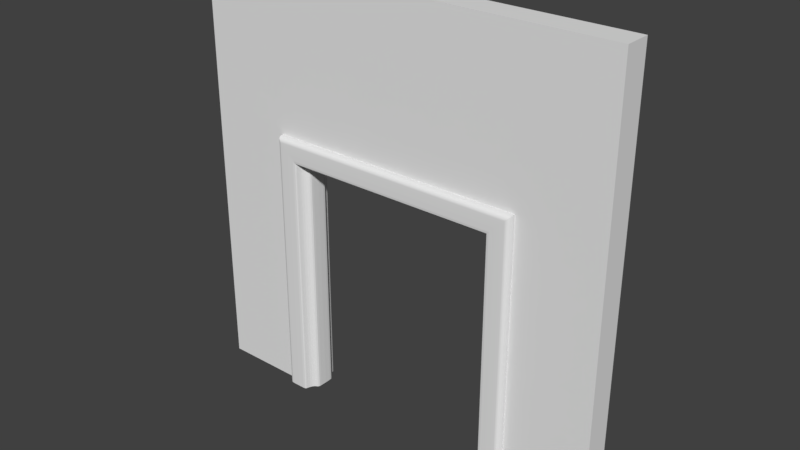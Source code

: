 # Source: Puerta2.blend  (saved by Blender 2.78.0; exported with 4.5.12 LTS)
import bpy
from mathutils import Matrix  # noqa: F401  (used for matrix-valued properties, if any)

bpy.ops.wm.read_factory_settings(use_empty=True)
scene = bpy.context.scene
scene.name = 'Scene'

# ---- collections
col_collection_1 = bpy.data.collections.new('Collection 1'); scene.collection.children.link(col_collection_1)
col_collection_1.hide_render = True
col_collection_1.hide_viewport = True
col_collection_2 = bpy.data.collections.new('Collection 2'); scene.collection.children.link(col_collection_2)

# ---- materials (node trees are filled in below, after node groups)
mat_texturaventana = bpy.data.materials.new('TexturaVentana')
mat_texturaparedinterior = bpy.data.materials.new('TexturaParedInterior')

# ---- material node trees

# ---- world
world_world = bpy.data.worlds.new('World'); scene.world = world_world
world_world.color = (0.05088, 0.05088, 0.05088)
world_world.use_sun_shadow = False
world_world.sun_shadow_jitter_overblur = 0.0
world_world.cycles.sampling_method = 'MANUAL'

# ---- meshes
me_lod_a_puerta2 = bpy.data.meshes.new('LOD_A_Puerta2')
me_lod_a_puerta2.from_pydata([(0.0, 0.0, 0.0), (0.0, 0.0, 4.0), (0.0, 0.25, 0.0), (0.0, 0.25, 4.0), (1.0, 0.0, 0.0), (1.0, 0.25, 0.0), (0.0, 0.0, 2.4), (0.0, 0.25, 2.4), (1.0, 0.25, 4.0), (1.0, 0.25, 2.4), (1.0, 0.0, 2.4), (1.0, 0.0, 4.0), (4.0, 0.0, 0.0), (4.0, 0.0, 4.0), (4.0, 0.25, 0.0), (4.0, 0.25, 4.0), (3.0, 0.0, 0.0), (3.0, 0.25, 0.0), (4.0, 0.0, 2.4), (4.0, 0.25, 2.4), (3.0, 0.25, 4.0), (3.0, 0.25, 2.4), (3.0, 0.0, 2.4), (3.0, 0.0, 4.0), (0.0, 0.0, 2.531), (0.0, 0.25, 2.531), (1.0, 0.0, 2.531), (1.0, 0.25, 2.531), (4.0, 0.0, 2.531), (4.0, 0.25, 2.531), (3.0, 0.0, 2.531), (3.0, 0.25, 2.531), (0.85, 0.25, 0.0), (0.85, 0.0, 0.0), (0.85, 0.0, 4.0), (0.85, 0.25, 4.0), (0.85, 0.0, 2.4), (0.85, 0.25, 2.4), (0.85, 0.0, 2.531), (0.85, 0.25, 2.531), (3.15, 0.25, 0.0), (3.15, 0.0, 0.0), (3.15, 0.0, 4.0), (3.15, 0.25, 4.0), (3.15, 0.0, 2.4), (3.15, 0.25, 2.4), (3.15, 0.0, 2.531), (3.15, 0.25, 2.531), (0.85, -0.1, 0.0), (1.0, -0.1, 0.0), (1.0, -0.1, 2.4), (1.0, -0.1, 2.531), (1.0, 0.35, 2.4), (1.0, 0.35, 0.0), (0.85, 0.35, 2.4), (3.15, -0.1, 0.0), (3.0, -0.1, 0.0), (3.0, -0.1, 2.4), (3.0, -0.1, 2.531), (3.0, 0.35, 2.4), (3.0, 0.35, 0.0), (3.15, 0.35, 2.4), (1.0, 0.35, 2.531), (3.0, 0.35, 2.531), (3.15, -0.1, 2.531), (0.85, 0.35, 2.531), (0.85, 0.35, 0.0), (0.85, -0.1, 2.4), (0.85, -0.1, 2.531), (3.15, 0.35, 0.0), (3.15, -0.1, 2.4), (3.15, 0.35, 2.531)], [], [(24, 1, 3, 25), (39, 35, 8, 27), (38, 34, 1, 24), (32, 5, 4, 33), (35, 3, 1, 34), (33, 36, 6, 0), (5, 9, 10, 4), (0, 6, 7, 2), (30, 23, 11, 26), (22, 16, 56, 57), (28, 29, 15, 13), (47, 31, 20, 43), (46, 28, 13, 42), (40, 41, 16, 17), (43, 42, 13, 15), (41, 12, 18, 44), (17, 16, 22, 21), (38, 36, 67, 68), (12, 14, 19, 18), (9, 21, 22, 10), (31, 27, 8, 20), (17, 21, 59, 60), (31, 63, 62, 27), (37, 39, 65, 54), (44, 18, 28, 46), (18, 19, 29, 28), (11, 23, 20, 8), (26, 38, 68, 51), (36, 38, 24, 6), (6, 24, 25, 7), (7, 25, 39, 37), (4, 10, 50, 49), (2, 7, 37, 32), (33, 4, 49, 48), (8, 35, 34, 11), (2, 32, 33, 0), (26, 11, 34, 38), (25, 3, 35, 39), (19, 45, 47, 29), (46, 30, 58, 64), (14, 40, 45, 19), (9, 5, 53, 52), (20, 23, 42, 43), (14, 12, 41, 40), (30, 46, 42, 23), (29, 47, 43, 15), (66, 54, 52, 53), (63, 59, 52, 62), (69, 60, 59, 61), (61, 59, 63, 71), (58, 51, 50, 57), (54, 65, 62, 52), (50, 51, 68, 67), (49, 50, 67, 48), (57, 70, 64, 58), (56, 55, 70, 57), (31, 47, 71, 63), (10, 22, 57, 50), (32, 37, 54, 66), (47, 45, 61, 71), (36, 33, 48, 67), (39, 27, 62, 65), (44, 46, 64, 70), (45, 40, 69, 61), (9, 52, 59, 21), (16, 41, 55, 56), (5, 32, 66, 53), (41, 44, 70, 55), (26, 51, 58, 30), (40, 17, 60, 69)])
me_lod_a_puerta2.polygons.foreach_set('material_index', [1, 1, 1, 0, 1, 1, 0, 1, 1, 0, 1, 1, 1, 0, 1, 1, 0, 0, 1, 0, 1, 0, 0, 0, 1, 1, 1, 0, 1, 1, 1, 0, 1, 0, 1, 1, 1, 1, 1, 0, 1, 0, 1, 1, 1, 1, 0, 0, 0, 0, 0, 0, 0, 0, 0, 0, 0, 0, 0, 0, 0, 0, 0, 0, 0, 0, 0, 0, 0, 0])
_uv = me_lod_a_puerta2.uv_layers.new(name='MapaUV')
_uv.uv.foreach_set('vector', [0.0625, 0.6327, 0.0625, 1.0, 2.086e-07, 1.0, 1.155e-07, 0.6327, 0.7875, 0.6327, 0.7875, 1.0, 0.75, 1.0, 0.75, 0.6327, 0.2125, 0.6327, 0.2125, 1.0, 5.96e-08, 1.0, 5.96e-08, 0.6327, 0.2491, 0.5198, 0.2687, 0.5198, 0.2687, 0.5691, 0.2491, 0.5691, 0.6358, 0.7551, 0.6358, 0.9231, 0.603, 0.9231, 0.603, 0.7551, 0.2125, 1.192e-07, 0.2125, 0.6, 5.96e-08, 0.6001, 0.0, 1.192e-07, 0.1049, 0.5, 0.1049, 0.9741, 0.0721, 0.9741, 0.0721, 0.5, 0.0625, 0.0, 0.0625, 0.6001, 1.043e-07, 0.6001, -4.47e-08, 0.0, 0.75, 0.6327, 0.75, 1.0, 0.25, 1.0, 0.25, 0.6327, 0.01311, 0.5, 0.01311, 0.9741, 5.079e-08, 0.9741, 0.0, 0.5, 0.0625, 0.6327, 0.125, 0.6327, 0.125, 1.0, 0.0625, 1.0, 0.2125, 0.6327, 0.25, 0.6327, 0.25, 1.0, 0.2125, 1.0, 0.7875, 0.6327, 1.0, 0.6327, 1.0, 1.0, 0.7875, 1.0, 0.2491, 0.5198, 0.2491, 0.5691, 0.2294, 0.5691, 0.2294, 0.5198, 0.6358, 0.3007, 0.603, 0.3007, 0.603, 0.1328, 0.6358, 0.1328, 0.7875, -5.96e-08, 1.0, -5.96e-08, 1.0, 0.6001, 0.7875, 0.6, 0.04588, 0.9741, 0.01311, 0.9741, 0.01311, 0.5, 0.04588, 0.5, 0.6489, 0.0, 0.6489, 0.02581, 0.6358, 0.02581, 0.6358, 0.0, 0.0625, 3.353e-09, 0.125, 0.0, 0.125, 0.6001, 0.0625, 0.6001, 0.1311, 0.8951, 0.1311, 0.5, 0.1639, 0.5, 0.1639, 0.8951, 0.25, 0.6327, 0.75, 0.6327, 0.75, 1.0, 0.25, 1.0, 0.04588, 0.9741, 0.04588, 0.5, 0.05899, 0.5, 0.05899, 0.9741, 0.2032, 0.5296, 0.2163, 0.5296, 0.2163, 0.9248, 0.2032, 0.9248, 0.6489, 0.02581, 0.6489, 0.0, 0.662, 0.0, 0.662, 0.02581, 0.7875, 0.6, 1.0, 0.6001, 1.0, 0.6327, 0.7875, 0.6327, 0.0625, 0.6001, 0.125, 0.6001, 0.125, 0.6327, 0.0625, 0.6327, 0.603, 0.7255, 0.603, 0.3304, 0.6358, 0.3304, 0.6358, 0.7255, 0.2294, 0.9248, 0.2294, 0.9544, 0.2163, 0.9544, 0.2163, 0.9248, 0.2125, 0.6, 0.2125, 0.6327, 5.96e-08, 0.6327, 5.96e-08, 0.6001, 0.0625, 0.6001, 0.0625, 0.6327, 1.155e-07, 0.6327, 1.043e-07, 0.6001, 1.0, 0.6001, 1.0, 0.6328, 0.7875, 0.6327, 0.7875, 0.6001, 0.0721, 0.5, 0.0721, 0.9741, 0.05899, 0.9741, 0.05899, 0.5, 1.0, -1.944e-06, 1.0, 0.6001, 0.7875, 0.6001, 0.7875, -1.834e-06, 0.2491, 0.5691, 0.2687, 0.5691, 0.2687, 0.5889, 0.2491, 0.5889, 0.6358, 0.7255, 0.6358, 0.7551, 0.603, 0.7551, 0.603, 0.7255, 1.49e-07, 0.8381, 0.0, 0.1619, 0.2941, 0.1619, 0.2941, 0.8381, 0.25, 0.6327, 0.25, 1.0, 0.2125, 1.0, 0.2125, 0.6327, 1.0, 0.6328, 1.0, 1.0, 0.7875, 1.0, 0.7875, 0.6327, 3.244e-07, 0.6001, 0.2125, 0.6001, 0.2125, 0.6327, 3.244e-07, 0.6328, 0.2294, 0.5, 0.2294, 0.5296, 0.2163, 0.5296, 0.2163, 0.5, 3.244e-07, -1.761e-06, 0.2125, -1.834e-06, 0.2125, 0.6001, 3.244e-07, 0.6001, 0.1049, 0.9741, 0.1049, 0.5, 0.118, 0.5, 0.118, 0.9741, 0.6358, 0.3304, 0.603, 0.3304, 0.603, 0.3007, 0.6358, 0.3007, 0.2941, 0.1619, 0.5882, 0.1619, 0.5882, 0.8381, 0.2941, 0.8381, 0.75, 0.6327, 0.7875, 0.6327, 0.7875, 1.0, 0.75, 1.0, 3.244e-07, 0.6328, 0.2125, 0.6327, 0.2125, 1.0, 5.33e-07, 1.0, 7.032e-08, 0.5, 0.0, 0.02581, 0.01966, 0.02585, 0.01966, 0.5, 0.2818, 1.969e-05, 0.2818, 0.02585, 0.01966, 0.02585, 0.01966, 1.978e-05, 0.3015, 0.5, 0.2818, 0.5, 0.2818, 0.02585, 0.3015, 0.02581, 0.3015, 0.02581, 0.2818, 0.02585, 0.2818, 1.969e-05, 0.3015, 0.0, 0.3212, 1.964e-05, 0.5834, 1.959e-05, 0.5834, 0.02585, 0.3212, 0.02585, 0.0, 0.02581, 0.0, 1.413e-07, 0.01966, 1.978e-05, 0.01966, 0.02585, 0.5834, 0.02585, 0.5834, 1.959e-05, 0.603, 0.0, 0.603, 0.02581, 0.5834, 0.5, 0.5834, 0.02585, 0.603, 0.02581, 0.603, 0.5, 0.3212, 0.02585, 0.3015, 0.02581, 0.3015, 4.71e-08, 0.3212, 1.964e-05, 0.3212, 0.5, 0.3015, 0.5, 0.3015, 0.02581, 0.3212, 0.02585, 0.2032, 0.5296, 0.2032, 0.5, 0.2163, 0.5, 0.2163, 0.5296, 0.1639, 0.8951, 0.1639, 0.5, 0.177, 0.5, 0.177, 0.8951, 0.6489, 0.5, 0.6489, 0.02581, 0.662, 0.02581, 0.662, 0.5, 0.1901, 1.0, 0.1901, 0.9742, 0.2032, 0.9742, 0.2032, 1.0, 0.6489, 0.02581, 0.6489, 0.5, 0.6358, 0.5, 0.6358, 0.02581, 0.2032, 0.9544, 0.2032, 0.9248, 0.2163, 0.9248, 0.2163, 0.9544, 0.1901, 0.9742, 0.1901, 1.0, 0.177, 1.0, 0.177, 0.9742, 0.1901, 0.9742, 0.1901, 0.5, 0.2032, 0.5, 0.2032, 0.9742, 0.1311, 0.8951, 0.118, 0.8951, 0.118, 0.5, 0.1311, 0.5, 0.2294, 0.5691, 0.2491, 0.5691, 0.2491, 0.5889, 0.2294, 0.5889, 0.2687, 0.5198, 0.2491, 0.5198, 0.2491, 0.5, 0.2687, 0.5, 0.1901, 0.5, 0.1901, 0.9742, 0.177, 0.9742, 0.177, 0.5, 0.2294, 0.9248, 0.2163, 0.9248, 0.2163, 0.5296, 0.2294, 0.5296, 0.2491, 0.5198, 0.2294, 0.5198, 0.2294, 0.5, 0.2491, 0.5])
me_lod_a_puerta2.materials.append(mat_texturaventana)
me_lod_a_puerta2.materials.append(mat_texturaparedinterior)
me_lod_a_puerta2.use_remesh_preserve_volume = False
me_lod_a_puerta2.use_remesh_preserve_attributes = False
me_lod_a_puerta2.use_mirror_vertex_groups = False
me_lod_a_puerta2.update()
me_lod_b_puerta2 = bpy.data.meshes.new('LOD_B_Puerta2')
me_lod_b_puerta2.from_pydata([(0.8312, -0.07176, 1.246), (1.065, 0.03604, 1.131), (0.8164, -0.06719, 1.254), (1.05, 0.2256, 1.138), (0.8038, -0.05578, 1.26), (1.073, 0.125, 1.127), (0.7957, -0.03809, 1.264), (1.05, 0.02441, 1.138), (0.7924, -0.01726, 1.265), (0.9912, 0.3192, 1.167), (0.8312, 0.3218, 1.246), (0.996, 0.3143, 1.165), (0.8164, 0.3172, 1.254), (0.9912, -0.0692, 1.167), (0.8038, 0.3058, 1.26), (0.996, -0.06431, 1.165), (0.7957, 0.2881, 1.264), (0.9141, -0.07255, 1.205), (0.7924, 0.2673, 1.265), (1.004, -0.04164, 1.161), (0.7918, 0.125, 1.266), (0.9141, 0.3225, 1.205), (1.07, 0.205, 1.128), (1.022, 0.2512, 1.152), (1.004, 0.2916, 1.161), (1.065, 0.214, 1.131), (1.022, -0.001186, 1.152), (1.07, 0.045, 1.128), (1.533, 0.214, 2.262), (1.511, -0.001187, 2.304), (1.535, 0.045, 2.257), (1.416, -0.07176, 2.492), (1.533, 0.03604, 2.262), (1.408, -0.06719, 2.507), (1.525, 0.2256, 2.277), (1.402, -0.05578, 2.52), (1.537, 0.125, 2.254), (1.398, -0.03809, 2.528), (1.525, 0.02441, 2.277), (1.396, -0.01726, 2.53), (1.496, 0.3192, 2.335), (1.416, 0.3218, 2.492), (1.498, 0.3143, 2.33), (1.408, 0.3172, 2.507), (1.496, -0.0692, 2.335), (1.402, 0.3058, 2.52), (1.498, -0.06431, 2.33), (1.398, 0.2881, 2.528), (1.457, -0.07255, 2.411), (1.396, 0.2673, 2.53), (1.502, -0.04164, 2.322), (1.396, 0.125, 2.531), (1.457, 0.3225, 2.411), (1.535, 0.205, 2.257), (1.511, 0.2512, 2.304), (1.502, 0.2916, 2.322), (1.004, 0.2916, 2.322), (1.022, 0.2512, 2.304), (1.07, 0.205, 2.257), (0.9141, 0.3225, 2.411), (0.7918, 0.125, 2.531), (1.004, -0.04164, 2.322), (0.7924, 0.2673, 2.531), (0.9141, -0.07255, 2.411), (0.7957, 0.2881, 2.528), (0.996, -0.06431, 2.33), (0.8038, 0.3058, 2.52), (0.9912, -0.0692, 2.335), (0.8164, 0.3172, 2.507), (0.996, 0.3143, 2.33), (0.8312, 0.3218, 2.492), (0.9912, 0.3192, 2.335), (0.7924, -0.01726, 2.531), (1.05, 0.02441, 2.277), (0.7957, -0.03809, 2.528), (1.073, 0.125, 2.254), (0.8038, -0.05578, 2.52), (1.05, 0.2256, 2.277), (0.8164, -0.06719, 2.507), (1.065, 0.03604, 2.262), (0.8312, -0.07176, 2.492), (1.07, 0.045, 2.257), (1.022, -0.001187, 2.304), (1.065, 0.214, 2.262), (3.169, -0.07176, 1.246), (2.935, 0.03604, 1.131), (3.184, -0.06719, 1.254), (2.95, 0.2256, 1.138), (3.196, -0.05578, 1.26), (2.927, 0.125, 1.127), (3.204, -0.03809, 1.264), (2.95, 0.02441, 1.138), (3.208, -0.01726, 1.265), (3.009, 0.3192, 1.167), (3.169, 0.3218, 1.246), (3.004, 0.3143, 1.165), (3.184, 0.3172, 1.254), (3.009, -0.0692, 1.167), (3.196, 0.3058, 1.26), (3.004, -0.06431, 1.165), (3.204, 0.2881, 1.264), (3.086, -0.07255, 1.205), (3.208, 0.2673, 1.265), (2.996, -0.04164, 1.161), (3.208, 0.125, 1.266), (3.086, 0.3225, 1.205), (2.93, 0.205, 1.128), (2.978, 0.2512, 1.152), (2.996, 0.2916, 1.161), (2.935, 0.214, 1.131), (2.978, -0.001186, 1.152), (2.93, 0.045, 1.128), (2.467, 0.214, 2.262), (2.489, -0.001187, 2.304), (2.465, 0.045, 2.257), (2.584, -0.07176, 2.492), (2.467, 0.03604, 2.262), (2.592, -0.06719, 2.507), (2.475, 0.2256, 2.277), (2.598, -0.05578, 2.52), (2.463, 0.125, 2.254), (2.602, -0.03809, 2.528), (2.475, 0.02441, 2.277), (2.604, -0.01726, 2.53), (2.504, 0.3192, 2.335), (2.584, 0.3218, 2.492), (2.502, 0.3143, 2.33), (2.592, 0.3172, 2.507), (2.504, -0.0692, 2.335), (2.598, 0.3058, 2.52), (2.502, -0.06431, 2.33), (2.602, 0.2881, 2.528), (2.543, -0.07255, 2.411), (2.604, 0.2673, 2.53), (2.498, -0.04164, 2.322), (2.604, 0.125, 2.531), (2.543, 0.3225, 2.411), (2.465, 0.205, 2.257), (2.489, 0.2512, 2.304), (2.498, 0.2916, 2.322), (2.996, 0.2916, 2.322), (2.978, 0.2512, 2.304), (2.93, 0.205, 2.257), (3.086, 0.3225, 2.411), (3.208, 0.125, 2.531), (2.996, -0.04164, 2.322), (3.208, 0.2673, 2.531), (3.086, -0.07255, 2.411), (3.204, 0.2881, 2.528), (3.004, -0.06431, 2.33), (3.196, 0.3058, 2.52), (3.009, -0.0692, 2.335), (3.184, 0.3172, 2.507), (3.004, 0.3143, 2.33), (3.169, 0.3218, 2.492), (3.009, 0.3192, 2.335), (3.208, -0.01726, 2.531), (2.95, 0.02441, 2.277), (3.204, -0.03809, 2.528), (2.927, 0.125, 2.254), (3.196, -0.05578, 2.52), (2.95, 0.2256, 2.277), (3.184, -0.06719, 2.507), (2.935, 0.03604, 2.262), (3.169, -0.07176, 2.492), (2.93, 0.045, 2.257), (2.978, -0.001187, 2.304), (2.935, 0.214, 2.262), (1.022, 0.2512, 4.47e-08), (1.022, -0.001186, 4.47e-08), (0.8312, -0.07176, 2.98e-08), (0.8164, -0.06719, 2.98e-08), (0.8038, -0.05578, 2.98e-08), (0.7957, -0.03809, 0.0), (0.7924, -0.01726, 0.0), (0.8312, 0.3218, 2.98e-08), (0.8164, 0.3172, 2.98e-08), (0.8038, 0.3058, 2.98e-08), (0.7957, 0.2881, 0.0), (0.7924, 0.2673, 0.0), (0.7918, 0.125, 0.0), (1.07, 0.205, 4.47e-08), (1.065, 0.214, 4.47e-08), (1.07, 0.045, 4.47e-08), (1.065, 0.03604, 4.47e-08), (1.05, 0.2256, 4.47e-08), (1.073, 0.125, 4.47e-08), (1.05, 0.02441, 4.47e-08), (0.9912, 0.3192, 4.47e-08), (0.996, 0.3143, 4.47e-08), (0.9912, -0.0692, 4.47e-08), (0.996, -0.06431, 4.47e-08), (0.9141, -0.07255, 4.47e-08), (1.004, -0.04164, 4.47e-08), (0.9141, 0.3225, 4.47e-08), (1.004, 0.2916, 4.47e-08), (1.022, 0.2512, 2.016), (1.022, -0.001187, 2.016), (0.8312, -0.07176, 2.181), (0.8164, -0.06719, 2.194), (0.8038, -0.05578, 2.205), (0.7957, -0.03809, 2.212), (0.7924, -0.01726, 2.214), (0.8312, 0.3218, 2.181), (0.8164, 0.3172, 2.194), (0.8038, 0.3058, 2.205), (0.7957, 0.2881, 2.212), (0.7924, 0.2673, 2.214), (0.7918, 0.125, 2.215), (1.07, 0.205, 1.975), (1.065, 0.214, 1.979), (1.07, 0.045, 1.975), (1.065, 0.03604, 1.979), (1.05, 0.2256, 1.992), (1.073, 0.125, 1.972), (1.05, 0.02441, 1.992), (0.9912, 0.3192, 2.043), (0.996, 0.3143, 2.039), (0.9912, -0.0692, 2.043), (0.996, -0.06431, 2.039), (0.9141, -0.07255, 2.109), (1.004, -0.04164, 2.032), (0.9141, 0.3225, 2.109), (1.004, 0.2916, 2.032), (0.8557, -0.07235, 1.234), (0.8237, -0.07022, 1.25), (1.067, 0.04096, 1.13), (1.061, 0.03045, 1.133), (0.8096, -0.06244, 1.257), (1.061, 0.2195, 1.133), (1.036, 0.2351, 1.145), (0.799, -0.04755, 1.262), (1.072, 0.0668, 1.127), (1.072, 0.1832, 1.127), (0.7935, -0.02784, 1.265), (1.036, 0.01488, 1.145), (0.792, 0.02368, 1.266), (0.971, 0.3217, 1.177), (0.9934, 0.3163, 1.166), (0.8237, 0.3202, 1.25), (0.8557, 0.3223, 1.234), (0.9993, 0.3079, 1.163), (0.8096, 0.3124, 1.257), (0.9934, -0.0663, 1.166), (0.971, -0.07171, 1.177), (0.799, 0.2976, 1.262), (0.9993, -0.05788, 1.163), (0.7935, 0.2778, 1.265), (0.792, 0.2263, 1.266), (1.011, -0.02096, 1.158), (1.067, 0.209, 1.13), (1.011, 0.271, 1.158), (2.0, 0.2512, 2.304), (2.0, -0.001187, 2.304), (2.0, -0.07176, 2.492), (2.0, -0.06719, 2.507), (2.0, -0.05578, 2.52), (2.0, -0.03809, 2.528), (2.0, -0.01726, 2.53), (2.0, 0.3218, 2.492), (2.0, 0.3172, 2.507), (2.0, 0.3058, 2.52), (2.0, 0.2881, 2.528), (2.0, 0.2673, 2.53), (2.0, 0.125, 2.53), (2.0, 0.205, 2.257), (2.0, 0.214, 2.262), (2.0, 0.045, 2.257), (2.0, 0.03604, 2.262), (2.0, 0.2256, 2.277), (2.0, 0.125, 2.254), (2.0, 0.02441, 2.277), (2.0, 0.3192, 2.335), (2.0, 0.3143, 2.33), (2.0, -0.0692, 2.335), (2.0, -0.06431, 2.33), (2.0, -0.07255, 2.411), (2.0, -0.04164, 2.322), (2.0, 0.3225, 2.411), (2.0, 0.2916, 2.322), (1.53, 0.2195, 2.266), (1.067, 0.209, 2.26), (1.518, 0.01487, 2.29), (1.011, -0.02096, 2.315), (1.536, 0.0668, 2.255), (1.067, 0.04096, 2.26), (1.428, -0.07235, 2.468), (0.8237, -0.07022, 2.5), (1.061, 0.03045, 2.266), (0.8096, -0.06244, 2.514), (1.036, 0.2351, 2.29), (0.799, -0.04755, 2.524), (1.072, 0.1832, 2.255), (0.7935, -0.02784, 2.53), (0.792, 0.02368, 2.531), (1.485, 0.3217, 2.355), (0.9933, 0.3163, 2.332), (1.412, 0.3202, 2.5), (0.8557, 0.3223, 2.468), (0.9993, 0.3079, 2.327), (1.405, 0.3124, 2.514), (1.497, -0.0663, 2.332), (0.971, -0.07171, 2.355), (1.4, 0.2976, 2.524), (1.5, -0.05788, 2.327), (1.397, 0.2778, 2.53), (1.396, 0.2263, 2.531), (1.505, 0.271, 2.315), (1.061, 0.2195, 2.266), (1.534, 0.209, 2.26), (1.036, 0.01487, 2.29), (1.505, -0.02096, 2.315), (1.072, 0.0668, 2.255), (1.534, 0.04096, 2.26), (0.8557, -0.07235, 2.468), (1.412, -0.07022, 2.5), (1.53, 0.03045, 2.266), (1.405, -0.06244, 2.514), (1.518, 0.2351, 2.29), (1.4, -0.04755, 2.524), (1.536, 0.1832, 2.255), (1.397, -0.02784, 2.53), (1.396, 0.02368, 2.531), (0.971, 0.3217, 2.355), (1.497, 0.3163, 2.332), (0.8237, 0.3202, 2.5), (1.428, 0.3223, 2.468), (1.5, 0.3079, 2.327), (0.8096, 0.3124, 2.514), (0.9933, -0.0663, 2.332), (1.485, -0.07171, 2.355), (0.799, 0.2976, 2.524), (0.9993, -0.05788, 2.327), (0.7935, 0.2778, 2.53), (0.792, 0.2263, 2.531), (1.011, 0.271, 2.315), (1.128, 0.2916, 2.322), (1.144, 0.2512, 2.304), (1.186, 0.205, 2.257), (1.05, 0.3225, 2.411), (0.9429, 0.125, 2.531), (1.128, -0.04164, 2.322), (0.9433, 0.2673, 2.531), (1.05, -0.07255, 2.411), (0.9462, 0.2881, 2.528), (1.121, -0.06431, 2.33), (0.9533, 0.3058, 2.52), (1.117, -0.0692, 2.335), (0.9643, 0.3172, 2.507), (1.121, 0.3143, 2.33), (0.9773, 0.3218, 2.492), (1.117, 0.3192, 2.335), (0.9433, -0.01726, 2.531), (1.169, 0.02441, 2.277), (0.9462, -0.03809, 2.528), (1.189, 0.125, 2.254), (0.9533, -0.05578, 2.52), (1.169, 0.2256, 2.277), (0.9643, -0.06719, 2.507), (1.182, 0.03604, 2.262), (0.9773, -0.07176, 2.492), (1.186, 0.045, 2.257), (1.144, -0.001187, 2.304), (1.182, 0.214, 2.262), (2.978, 0.2512, 2.98e-08), (2.978, -0.001186, 2.98e-08), (3.169, -0.07176, 1.49e-08), (3.184, -0.06719, 1.49e-08), (3.196, -0.05578, 0.0), (3.204, -0.03809, 0.0), (3.208, -0.01726, -2.98e-08), (3.169, 0.3218, 1.49e-08), (3.184, 0.3172, 1.49e-08), (3.196, 0.3058, 0.0), (3.204, 0.2881, 0.0), (3.208, 0.2673, -2.98e-08), (3.208, 0.125, -2.98e-08), (2.93, 0.205, 2.98e-08), (2.935, 0.214, 2.98e-08), (2.93, 0.045, 2.98e-08), (2.935, 0.03604, 2.98e-08), (2.95, 0.2256, 2.98e-08), (2.927, 0.125, 2.98e-08), (2.95, 0.02441, 2.98e-08), (3.009, 0.3192, 2.98e-08), (3.004, 0.3143, 2.98e-08), (3.009, -0.0692, 2.98e-08), (3.004, -0.06431, 2.98e-08), (3.086, -0.07255, 2.98e-08), (2.996, -0.04164, 2.98e-08), (3.086, 0.3225, 2.98e-08), (2.996, 0.2916, 2.98e-08), (2.978, 0.2512, 2.016), (2.978, -0.001187, 2.016), (3.169, -0.07176, 2.181), (3.184, -0.06719, 2.194), (3.196, -0.05578, 2.205), (3.204, -0.03809, 2.212), (3.208, -0.01726, 2.214), (3.169, 0.3218, 2.181), (3.184, 0.3172, 2.194), (3.196, 0.3058, 2.205), (3.204, 0.2881, 2.212), (3.208, 0.2673, 2.214), (3.208, 0.125, 2.215), (2.93, 0.205, 1.975), (2.935, 0.214, 1.979), (2.93, 0.045, 1.975), (2.935, 0.03604, 1.979), (2.95, 0.2256, 1.992), (2.927, 0.125, 1.972), (2.95, 0.02441, 1.992), (3.009, 0.3192, 2.043), (3.004, 0.3143, 2.039), (3.009, -0.0692, 2.043), (3.004, -0.06431, 2.039), (3.086, -0.07255, 2.109), (2.996, -0.04164, 2.032), (3.086, 0.3225, 2.109), (2.996, 0.2916, 2.032), (3.144, -0.07235, 1.234), (3.176, -0.07022, 1.25), (2.933, 0.04096, 1.13), (2.939, 0.03045, 1.133), (3.19, -0.06244, 1.257), (2.939, 0.2195, 1.133), (2.964, 0.2351, 1.145), (3.201, -0.04755, 1.262), (2.928, 0.0668, 1.127), (2.928, 0.1832, 1.127), (3.207, -0.02784, 1.265), (2.964, 0.01488, 1.145), (3.208, 0.02368, 1.266), (3.029, 0.3217, 1.177), (3.007, 0.3163, 1.166), (3.176, 0.3202, 1.25), (3.144, 0.3223, 1.234), (3.001, 0.3079, 1.163), (3.19, 0.3124, 1.257), (3.007, -0.0663, 1.166), (3.029, -0.07171, 1.177), (3.201, 0.2976, 1.262), (3.001, -0.05788, 1.163), (3.207, 0.2778, 1.265), (3.208, 0.2263, 1.266), (2.989, -0.02096, 1.158), (2.933, 0.209, 1.13), (2.989, 0.271, 1.158), (2.47, 0.2195, 2.266), (2.933, 0.209, 2.26), (2.482, 0.01487, 2.29), (2.989, -0.02096, 2.315), (2.464, 0.0668, 2.255), (2.933, 0.04096, 2.26), (2.572, -0.07235, 2.468), (3.176, -0.07022, 2.5), (2.939, 0.03045, 2.266), (3.19, -0.06244, 2.514), (2.964, 0.2351, 2.29), (3.201, -0.04755, 2.524), (2.928, 0.1832, 2.255), (3.207, -0.02784, 2.53), (3.208, 0.02368, 2.531), (2.515, 0.3217, 2.355), (3.007, 0.3163, 2.332), (2.588, 0.3202, 2.5), (3.144, 0.3223, 2.468), (3.001, 0.3079, 2.327), (2.595, 0.3124, 2.514), (2.503, -0.0663, 2.332), (3.029, -0.07171, 2.355), (2.6, 0.2976, 2.524), (2.5, -0.05788, 2.327), (2.603, 0.2778, 2.53), (2.604, 0.2263, 2.531), (2.495, 0.271, 2.315), (2.939, 0.2195, 2.266), (2.466, 0.209, 2.26), (2.964, 0.01487, 2.29), (2.495, -0.02096, 2.315), (2.928, 0.0668, 2.255), (2.466, 0.04096, 2.26), (3.144, -0.07235, 2.468), (2.588, -0.07022, 2.5), (2.47, 0.03045, 2.266), (2.595, -0.06244, 2.514), (2.482, 0.2351, 2.29), (2.6, -0.04755, 2.524), (2.464, 0.1832, 2.255), (2.603, -0.02784, 2.53), (2.604, 0.02368, 2.531), (3.029, 0.3217, 2.355), (2.503, 0.3163, 2.332), (3.176, 0.3202, 2.5), (2.572, 0.3223, 2.468), (2.5, 0.3079, 2.327), (3.19, 0.3124, 2.514), (3.007, -0.0663, 2.332), (2.515, -0.07171, 2.355), (3.201, 0.2976, 2.524), (3.001, -0.05788, 2.327), (3.207, 0.2778, 2.53), (3.208, 0.2263, 2.531), (2.989, 0.271, 2.315), (2.872, 0.2916, 2.322), (2.856, 0.2512, 2.304), (2.814, 0.205, 2.257), (2.95, 0.3225, 2.411), (3.057, 0.125, 2.531), (2.872, -0.04164, 2.322), (3.057, 0.2673, 2.531), (2.95, -0.07255, 2.411), (3.054, 0.2881, 2.528), (2.879, -0.06431, 2.33), (3.047, 0.3058, 2.52), (2.883, -0.0692, 2.335), (3.036, 0.3172, 2.507), (2.879, 0.3143, 2.33), (3.023, 0.3218, 2.492), (2.883, 0.3192, 2.335), (3.057, -0.01726, 2.531), (2.831, 0.02441, 2.277), (3.054, -0.03809, 2.528), (2.811, 0.125, 2.254), (3.047, -0.05578, 2.52), (2.831, 0.2256, 2.277), (3.036, -0.06719, 2.507), (2.818, 0.03604, 2.262), (3.023, -0.07176, 2.492), (2.814, 0.045, 2.257), (2.856, -0.001187, 2.304), (2.818, 0.214, 2.262), (1.036, 0.01488, 4.47e-08), (1.011, -0.02096, 4.47e-08), (1.011, 0.271, 4.47e-08), (1.036, 0.2351, 4.47e-08), (0.8557, -0.07235, 2.98e-08), (0.792, 0.02368, 0.0), (0.8237, -0.07022, 2.98e-08), (0.8096, -0.06244, 2.98e-08), (0.799, -0.04755, 2.98e-08), (0.7935, -0.02784, 0.0), (0.792, 0.2263, 0.0), (0.8557, 0.3223, 2.98e-08), (0.7935, 0.2778, 0.0), (0.799, 0.2976, 2.98e-08), (0.8096, 0.3124, 2.98e-08), (0.8237, 0.3202, 2.98e-08), (1.072, 0.0668, 4.47e-08), (1.061, 0.03045, 4.47e-08), (1.067, 0.04096, 4.47e-08), (1.061, 0.2195, 4.47e-08), (1.072, 0.1832, 4.47e-08), (1.067, 0.209, 4.47e-08), (0.9993, -0.05788, 4.47e-08), (0.971, -0.07171, 4.47e-08), (0.9934, -0.0663, 4.47e-08), (0.971, 0.3217, 4.47e-08), (0.9993, 0.3079, 4.47e-08), (0.9934, 0.3163, 4.47e-08), (1.036, 0.2351, 2.004), (1.011, 0.271, 2.026), (1.011, -0.02096, 2.026), (1.036, 0.01488, 2.004), (0.8237, -0.07022, 2.187), (0.8557, -0.07235, 2.16), (0.8096, -0.06244, 2.2), (0.799, -0.04755, 2.209), (0.7935, -0.02784, 2.213), (0.792, 0.02368, 2.215), (0.8557, 0.3223, 2.16), (0.8237, 0.3202, 2.187), (0.8096, 0.3124, 2.2), (0.799, 0.2976, 2.209), (0.7935, 0.2778, 2.213), (0.792, 0.2263, 2.215), (1.072, 0.1832, 1.973), (1.067, 0.209, 1.977), (1.061, 0.2195, 1.983), (1.067, 0.04096, 1.977), (1.072, 0.0668, 1.973), (1.061, 0.03045, 1.983), (0.9933, 0.3163, 2.041), (0.971, 0.3217, 2.06), (0.9993, 0.3079, 2.036), (0.971, -0.07171, 2.06), (0.9934, -0.0663, 2.041), (0.9993, -0.05788, 2.036), (1.178, 0.2195, 2.266), (1.184, 0.209, 2.26), (1.157, 0.01487, 2.29), (1.134, -0.02096, 2.315), (1.188, 0.0668, 2.255), (1.184, 0.04096, 2.26), (0.9988, -0.07235, 2.468), (0.9707, -0.07022, 2.5), (1.178, 0.03045, 2.266), (0.9584, -0.06244, 2.514), (1.157, 0.2351, 2.29), (0.9491, -0.04755, 2.524), (1.188, 0.1832, 2.255), (0.9443, -0.02784, 2.53), (0.943, 0.02368, 2.531), (1.1, 0.3217, 2.355), (1.119, 0.3163, 2.332), (0.9707, 0.3202, 2.5), (0.9988, 0.3223, 2.468), (1.124, 0.3079, 2.327), (0.9584, 0.3124, 2.514), (1.119, -0.0663, 2.332), (1.1, -0.07171, 2.355), (0.9491, 0.2976, 2.524), (1.124, -0.05788, 2.327), (0.9443, 0.2778, 2.53), (0.943, 0.2263, 2.531), (1.134, 0.271, 2.315), (2.964, 0.01488, 2.98e-08), (2.989, -0.02096, 2.98e-08), (2.989, 0.271, 2.98e-08), (2.964, 0.2351, 2.98e-08), (3.144, -0.07235, 2.98e-08), (3.208, 0.02368, -2.98e-08), (3.176, -0.07022, 1.49e-08), (3.19, -0.06244, 1.49e-08), (3.201, -0.04755, 0.0), (3.207, -0.02784, -2.98e-08), (3.208, 0.2263, -2.98e-08), (3.144, 0.3223, 2.98e-08), (3.207, 0.2778, -2.98e-08), (3.201, 0.2976, 0.0), (3.19, 0.3124, 1.49e-08), (3.176, 0.3202, 1.49e-08), (2.928, 0.0668, 2.98e-08), (2.939, 0.03045, 2.98e-08), (2.933, 0.04096, 2.98e-08), (2.939, 0.2195, 2.98e-08), (2.928, 0.1832, 2.98e-08), (2.933, 0.209, 2.98e-08), (3.001, -0.05788, 2.98e-08), (3.029, -0.07171, 2.98e-08), (3.007, -0.0663, 2.98e-08), (3.029, 0.3217, 2.98e-08), (3.001, 0.3079, 2.98e-08), (3.007, 0.3163, 2.98e-08), (2.964, 0.2351, 2.004), (2.989, 0.271, 2.026), (2.989, -0.02096, 2.026), (2.964, 0.01488, 2.004), (3.176, -0.07022, 2.187), (3.144, -0.07235, 2.16), (3.19, -0.06244, 2.2), (3.201, -0.04755, 2.209), (3.207, -0.02784, 2.213), (3.208, 0.02368, 2.215), (3.144, 0.3223, 2.16), (3.176, 0.3202, 2.187), (3.19, 0.3124, 2.2), (3.201, 0.2976, 2.209), (3.207, 0.2778, 2.213), (3.208, 0.2263, 2.215), (2.928, 0.1832, 1.973), (2.933, 0.209, 1.977), (2.939, 0.2195, 1.983), (2.933, 0.04096, 1.977), (2.928, 0.0668, 1.973), (2.939, 0.03045, 1.983), (3.007, 0.3163, 2.041), (3.029, 0.3217, 2.06), (3.001, 0.3079, 2.036), (3.029, -0.07171, 2.06), (3.007, -0.0663, 2.041), (3.001, -0.05788, 2.036), (2.0, 0.2351, 2.29), (2.0, 0.271, 2.315), (2.0, -0.02096, 2.315), (2.0, 0.01487, 2.29), (2.0, -0.07022, 2.5), (2.0, -0.07235, 2.468), (2.0, -0.06244, 2.514), (2.0, -0.04755, 2.524), (2.0, -0.02784, 2.53), (2.0, 0.02368, 2.53), (2.0, 0.3223, 2.468), (2.0, 0.3202, 2.5), (2.0, 0.3124, 2.514), (2.0, 0.2976, 2.524), (2.0, 0.2778, 2.53), (2.0, 0.2263, 2.53), (2.0, 0.1832, 2.255), (2.0, 0.209, 2.26), (2.0, 0.2195, 2.266), (2.0, 0.04096, 2.26), (2.0, 0.0668, 2.255), (2.0, 0.03045, 2.266), (2.0, 0.3163, 2.332), (2.0, 0.3217, 2.355), (2.0, 0.3079, 2.327), (2.0, -0.07171, 2.355), (2.0, -0.0663, 2.332), (2.0, -0.05788, 2.327), (2.822, 0.2195, 2.266), (2.816, 0.209, 2.26), (2.843, 0.01487, 2.29), (2.866, -0.02096, 2.315), (2.812, 0.0668, 2.255), (2.816, 0.04096, 2.26), (3.001, -0.07235, 2.468), (3.029, -0.07022, 2.5), (2.822, 0.03045, 2.266), (3.042, -0.06244, 2.514), (2.843, 0.2351, 2.29), (3.051, -0.04755, 2.524), (2.812, 0.1832, 2.255), (3.056, -0.02784, 2.53), (3.057, 0.02368, 2.531), (2.9, 0.3217, 2.355), (2.881, 0.3163, 2.332), (3.029, 0.3202, 2.5), (3.001, 0.3223, 2.468), (2.876, 0.3079, 2.327), (3.042, 0.3124, 2.514), (2.881, -0.0663, 2.332), (2.9, -0.07171, 2.355), (3.051, 0.2976, 2.524), (2.876, -0.05788, 2.327), (3.056, 0.2778, 2.53), (3.057, 0.2263, 2.531), (2.866, 0.271, 2.315), (0.0, 0.0, 0.0), (0.0, 0.0, 4.0), (0.0, 0.25, 0.0), (0.0, 0.25, 4.0), (0.8504, 0.0, 0.0), (0.8504, 0.25, 0.0), (0.0, 0.0, 2.4), (0.0, 0.25, 2.4), (0.8498, 0.25, 4.0), (0.8498, 0.25, 2.4), (0.8498, 0.0, 2.4), (0.8498, 0.0, 4.0), (4.0, 0.0, 0.0), (4.0, 0.0, 4.0), (4.0, 0.25, 0.0), (4.0, 0.25, 4.0), (3.15, 0.0, 0.0), (3.15, 0.25, 0.0), (4.0, 0.0, 2.4), (4.0, 0.25, 2.4), (3.15, 0.25, 4.0), (3.15, 0.25, 2.4), (3.15, 0.0, 2.4), (3.15, 0.0, 4.0)], [], [(0, 225, 538, 170), (0, 170, 536, 224), (0, 224, 565, 198), (0, 198, 564, 225), (1, 227, 549, 184), (1, 184, 550, 226), (1, 226, 579, 212), (1, 212, 581, 227), (2, 228, 539, 171), (2, 171, 538, 225), (2, 225, 564, 199), (2, 199, 566, 228), (3, 185, 535, 230), (3, 229, 551, 185), (3, 213, 578, 229), (3, 230, 560, 213), (4, 231, 540, 172), (4, 172, 539, 228), (4, 228, 566, 200), (4, 200, 567, 231), (5, 186, 552, 233), (5, 232, 548, 186), (5, 214, 580, 232), (5, 233, 576, 214), (6, 234, 541, 173), (6, 173, 540, 231), (6, 231, 567, 201), (6, 201, 568, 234), (7, 187, 549, 227), (7, 235, 532, 187), (7, 215, 563, 235), (7, 227, 581, 215), (8, 236, 537, 174), (8, 174, 541, 234), (8, 234, 568, 202), (8, 202, 569, 236), (9, 238, 559, 188), (9, 188, 557, 237), (9, 237, 583, 216), (9, 216, 582, 238), (10, 240, 543, 175), (10, 175, 547, 239), (10, 239, 571, 203), (10, 203, 570, 240), (11, 241, 558, 189), (11, 189, 559, 238), (11, 238, 582, 217), (11, 217, 584, 241), (12, 239, 547, 176), (12, 176, 546, 242), (12, 242, 572, 204), (12, 204, 571, 239), (13, 244, 555, 190), (13, 190, 556, 243), (13, 243, 586, 218), (13, 218, 585, 244), (14, 242, 546, 177), (14, 177, 545, 245), (14, 245, 573, 205), (14, 205, 572, 242), (15, 243, 556, 191), (15, 191, 554, 246), (15, 246, 587, 219), (15, 219, 586, 243), (16, 245, 545, 178), (16, 178, 544, 247), (16, 247, 574, 206), (16, 206, 573, 245), (17, 224, 536, 192), (17, 192, 555, 244), (17, 244, 585, 220), (17, 220, 565, 224), (18, 247, 544, 179), (18, 179, 542, 248), (18, 248, 575, 207), (18, 207, 574, 247), (19, 246, 554, 193), (19, 193, 533, 249), (19, 249, 562, 221), (19, 221, 587, 246), (20, 180, 537, 236), (20, 248, 542, 180), (20, 208, 575, 248), (20, 236, 569, 208), (21, 194, 543, 240), (21, 237, 557, 194), (21, 222, 583, 237), (21, 240, 570, 222), (22, 233, 552, 181), (22, 181, 553, 250), (22, 250, 577, 209), (22, 209, 576, 233), (23, 230, 535, 168), (23, 168, 534, 251), (23, 251, 561, 196), (23, 196, 560, 230), (24, 195, 558, 241), (24, 251, 534, 195), (24, 223, 561, 251), (24, 241, 584, 223), (25, 250, 553, 182), (25, 182, 551, 229), (25, 229, 578, 210), (25, 210, 577, 250), (26, 249, 533, 169), (26, 169, 532, 235), (26, 235, 563, 197), (26, 197, 562, 249), (27, 226, 550, 183), (27, 183, 548, 232), (27, 232, 580, 211), (27, 211, 579, 226), (28, 309, 589, 363), (28, 363, 588, 280), (28, 280, 690, 266), (28, 266, 689, 309), (29, 311, 591, 362), (29, 362, 590, 282), (29, 282, 675, 253), (29, 253, 674, 311), (30, 313, 593, 361), (30, 361, 592, 284), (30, 284, 692, 267), (30, 267, 691, 313), (31, 315, 595, 360), (31, 360, 594, 286), (31, 286, 677, 254), (31, 254, 676, 315), (32, 316, 596, 359), (32, 359, 593, 313), (32, 313, 691, 268), (32, 268, 693, 316), (33, 317, 597, 358), (33, 358, 595, 315), (33, 315, 676, 255), (33, 255, 678, 317), (34, 357, 598, 318), (34, 280, 588, 357), (34, 269, 690, 280), (34, 318, 672, 269), (35, 319, 599, 356), (35, 356, 597, 317), (35, 317, 678, 256), (35, 256, 679, 319), (36, 355, 600, 320), (36, 284, 592, 355), (36, 270, 692, 284), (36, 320, 688, 270), (37, 321, 601, 354), (37, 354, 599, 319), (37, 319, 679, 257), (37, 257, 680, 321), (38, 353, 596, 316), (38, 282, 590, 353), (38, 271, 675, 282), (38, 316, 693, 271), (39, 322, 602, 352), (39, 352, 601, 321), (39, 321, 680, 258), (39, 258, 681, 322), (40, 324, 604, 351), (40, 351, 603, 295), (40, 295, 695, 272), (40, 272, 694, 324), (41, 326, 606, 350), (41, 350, 605, 297), (41, 297, 683, 259), (41, 259, 682, 326), (42, 327, 607, 349), (42, 349, 604, 324), (42, 324, 694, 273), (42, 273, 696, 327), (43, 297, 605, 348), (43, 348, 608, 300), (43, 300, 684, 260), (43, 260, 683, 297), (44, 330, 610, 347), (44, 347, 609, 301), (44, 301, 698, 274), (44, 274, 697, 330), (45, 300, 608, 346), (45, 346, 611, 303), (45, 303, 685, 261), (45, 261, 684, 300), (46, 301, 609, 345), (46, 345, 612, 304), (46, 304, 699, 275), (46, 275, 698, 301), (47, 303, 611, 344), (47, 344, 613, 305), (47, 305, 686, 262), (47, 262, 685, 303), (48, 286, 594, 343), (48, 343, 610, 330), (48, 330, 697, 276), (48, 276, 677, 286), (49, 305, 613, 342), (49, 342, 614, 306), (49, 306, 687, 263), (49, 263, 686, 305), (50, 304, 612, 341), (50, 341, 591, 311), (50, 311, 674, 277), (50, 277, 699, 304), (51, 340, 602, 322), (51, 306, 614, 340), (51, 264, 687, 306), (51, 322, 681, 264), (52, 339, 606, 326), (52, 295, 603, 339), (52, 278, 695, 295), (52, 326, 682, 278), (53, 320, 600, 338), (53, 338, 589, 309), (53, 309, 689, 265), (53, 265, 688, 320), (54, 318, 598, 337), (54, 337, 615, 307), (54, 307, 673, 252), (54, 252, 672, 318), (55, 336, 607, 327), (55, 307, 615, 336), (55, 279, 673, 307), (55, 327, 696, 279), (56, 223, 584, 299), (56, 335, 561, 223), (56, 336, 615, 335), (56, 299, 607, 336), (57, 290, 560, 196), (57, 196, 561, 335), (57, 335, 615, 337), (57, 337, 598, 290), (58, 292, 576, 209), (58, 209, 577, 281), (58, 281, 589, 338), (58, 338, 600, 292), (59, 222, 570, 298), (59, 323, 583, 222), (59, 339, 603, 323), (59, 298, 606, 339), (60, 208, 569, 294), (60, 334, 575, 208), (60, 340, 614, 334), (60, 294, 602, 340), (61, 332, 587, 221), (61, 221, 562, 283), (61, 283, 591, 341), (61, 341, 612, 332), (62, 333, 574, 207), (62, 207, 575, 334), (62, 334, 614, 342), (62, 342, 613, 333), (63, 314, 565, 220), (63, 220, 585, 302), (63, 302, 610, 343), (63, 343, 594, 314), (64, 331, 573, 206), (64, 206, 574, 333), (64, 333, 613, 344), (64, 344, 611, 331), (65, 329, 586, 219), (65, 219, 587, 332), (65, 332, 612, 345), (65, 345, 609, 329), (66, 328, 572, 205), (66, 205, 573, 331), (66, 331, 611, 346), (66, 346, 608, 328), (67, 302, 585, 218), (67, 218, 586, 329), (67, 329, 609, 347), (67, 347, 610, 302), (68, 325, 571, 204), (68, 204, 572, 328), (68, 328, 608, 348), (68, 348, 605, 325), (69, 299, 584, 217), (69, 217, 582, 296), (69, 296, 604, 349), (69, 349, 607, 299), (70, 298, 570, 203), (70, 203, 571, 325), (70, 325, 605, 350), (70, 350, 606, 298), (71, 296, 582, 216), (71, 216, 583, 323), (71, 323, 603, 351), (71, 351, 604, 296), (72, 294, 569, 202), (72, 202, 568, 293), (72, 293, 601, 352), (72, 352, 602, 294), (73, 215, 581, 288), (73, 310, 563, 215), (73, 353, 590, 310), (73, 288, 596, 353), (74, 293, 568, 201), (74, 201, 567, 291), (74, 291, 599, 354), (74, 354, 601, 293), (75, 214, 576, 292), (75, 312, 580, 214), (75, 355, 592, 312), (75, 292, 600, 355), (76, 291, 567, 200), (76, 200, 566, 289), (76, 289, 597, 356), (76, 356, 599, 291), (77, 213, 560, 290), (77, 308, 578, 213), (77, 357, 588, 308), (77, 290, 598, 357), (78, 289, 566, 199), (78, 199, 564, 287), (78, 287, 595, 358), (78, 358, 597, 289), (79, 288, 581, 212), (79, 212, 579, 285), (79, 285, 593, 359), (79, 359, 596, 288), (80, 287, 564, 198), (80, 198, 565, 314), (80, 314, 594, 360), (80, 360, 595, 287), (81, 285, 579, 211), (81, 211, 580, 312), (81, 312, 592, 361), (81, 361, 593, 285), (82, 283, 562, 197), (82, 197, 563, 310), (82, 310, 590, 362), (82, 362, 591, 283), (83, 281, 577, 210), (83, 210, 578, 308), (83, 308, 588, 363), (83, 363, 589, 281), (84, 366, 622, 421), (84, 421, 648, 394), (84, 394, 649, 420), (84, 420, 620, 366), (85, 380, 633, 423), (85, 423, 665, 408), (85, 408, 663, 422), (85, 422, 634, 380), (86, 367, 623, 424), (86, 424, 650, 395), (86, 395, 648, 421), (86, 421, 622, 367), (87, 426, 619, 381), (87, 409, 644, 426), (87, 425, 662, 409), (87, 381, 635, 425), (88, 368, 624, 427), (88, 427, 651, 396), (88, 396, 650, 424), (88, 424, 623, 368), (89, 429, 636, 382), (89, 410, 660, 429), (89, 428, 664, 410), (89, 382, 632, 428), (90, 369, 625, 430), (90, 430, 652, 397), (90, 397, 651, 427), (90, 427, 624, 369), (91, 423, 633, 383), (91, 411, 665, 423), (91, 431, 647, 411), (91, 383, 616, 431), (92, 370, 621, 432), (92, 432, 653, 398), (92, 398, 652, 430), (92, 430, 625, 370), (93, 384, 643, 434), (93, 434, 666, 412), (93, 412, 667, 433), (93, 433, 641, 384), (94, 371, 627, 436), (94, 436, 654, 399), (94, 399, 655, 435), (94, 435, 631, 371), (95, 385, 642, 437), (95, 437, 668, 413), (95, 413, 666, 434), (95, 434, 643, 385), (96, 372, 631, 435), (96, 435, 655, 400), (96, 400, 656, 438), (96, 438, 630, 372), (97, 386, 639, 440), (97, 440, 669, 414), (97, 414, 670, 439), (97, 439, 640, 386), (98, 373, 630, 438), (98, 438, 656, 401), (98, 401, 657, 441), (98, 441, 629, 373), (99, 387, 640, 439), (99, 439, 670, 415), (99, 415, 671, 442), (99, 442, 638, 387), (100, 374, 629, 441), (100, 441, 657, 402), (100, 402, 658, 443), (100, 443, 628, 374), (101, 388, 620, 420), (101, 420, 649, 416), (101, 416, 669, 440), (101, 440, 639, 388), (102, 375, 628, 443), (102, 443, 658, 403), (102, 403, 659, 444), (102, 444, 626, 375), (103, 389, 638, 442), (103, 442, 671, 417), (103, 417, 646, 445), (103, 445, 617, 389), (104, 432, 621, 376), (104, 404, 653, 432), (104, 444, 659, 404), (104, 376, 626, 444), (105, 436, 627, 390), (105, 418, 654, 436), (105, 433, 667, 418), (105, 390, 641, 433), (106, 377, 636, 429), (106, 429, 660, 405), (106, 405, 661, 446), (106, 446, 637, 377), (107, 364, 619, 426), (107, 426, 644, 392), (107, 392, 645, 447), (107, 447, 618, 364), (108, 437, 642, 391), (108, 419, 668, 437), (108, 447, 645, 419), (108, 391, 618, 447), (109, 378, 637, 446), (109, 446, 661, 406), (109, 406, 662, 425), (109, 425, 635, 378), (110, 365, 617, 445), (110, 445, 646, 393), (110, 393, 647, 431), (110, 431, 616, 365), (111, 379, 634, 422), (111, 422, 663, 407), (111, 407, 664, 428), (111, 428, 632, 379), (112, 531, 701, 477), (112, 477, 689, 266), (112, 266, 690, 448), (112, 448, 700, 531), (113, 530, 703, 479), (113, 479, 674, 253), (113, 253, 675, 450), (113, 450, 702, 530), (114, 529, 705, 481), (114, 481, 691, 267), (114, 267, 692, 452), (114, 452, 704, 529), (115, 528, 707, 483), (115, 483, 676, 254), (115, 254, 677, 454), (115, 454, 706, 528), (116, 527, 708, 484), (116, 484, 693, 268), (116, 268, 691, 481), (116, 481, 705, 527), (117, 526, 709, 485), (117, 485, 678, 255), (117, 255, 676, 483), (117, 483, 707, 526), (118, 486, 710, 525), (118, 269, 672, 486), (118, 448, 690, 269), (118, 525, 700, 448), (119, 524, 711, 487), (119, 487, 679, 256), (119, 256, 678, 485), (119, 485, 709, 524), (120, 488, 712, 523), (120, 270, 688, 488), (120, 452, 692, 270), (120, 523, 704, 452), (121, 522, 713, 489), (121, 489, 680, 257), (121, 257, 679, 487), (121, 487, 711, 522), (122, 484, 708, 521), (122, 271, 693, 484), (122, 450, 675, 271), (122, 521, 702, 450), (123, 520, 714, 490), (123, 490, 681, 258), (123, 258, 680, 489), (123, 489, 713, 520), (124, 519, 716, 492), (124, 492, 694, 272), (124, 272, 695, 463), (124, 463, 715, 519), (125, 518, 718, 494), (125, 494, 682, 259), (125, 259, 683, 465), (125, 465, 717, 518), (126, 517, 719, 495), (126, 495, 696, 273), (126, 273, 694, 492), (126, 492, 716, 517), (127, 516, 717, 465), (127, 465, 683, 260), (127, 260, 684, 468), (127, 468, 720, 516), (128, 515, 722, 498), (128, 498, 697, 274), (128, 274, 698, 469), (128, 469, 721, 515), (129, 514, 720, 468), (129, 468, 684, 261), (129, 261, 685, 471), (129, 471, 723, 514), (130, 513, 721, 469), (130, 469, 698, 275), (130, 275, 699, 472), (130, 472, 724, 513), (131, 512, 723, 471), (131, 471, 685, 262), (131, 262, 686, 473), (131, 473, 725, 512), (132, 511, 706, 454), (132, 454, 677, 276), (132, 276, 697, 498), (132, 498, 722, 511), (133, 510, 725, 473), (133, 473, 686, 263), (133, 263, 687, 474), (133, 474, 726, 510), (134, 509, 724, 472), (134, 472, 699, 277), (134, 277, 674, 479), (134, 479, 703, 509), (135, 490, 714, 508), (135, 264, 681, 490), (135, 474, 687, 264), (135, 508, 726, 474), (136, 494, 718, 507), (136, 278, 682, 494), (136, 463, 695, 278), (136, 507, 715, 463), (137, 506, 712, 488), (137, 488, 688, 265), (137, 265, 689, 477), (137, 477, 701, 506), (138, 505, 710, 486), (138, 486, 672, 252), (138, 252, 673, 475), (138, 475, 727, 505), (139, 495, 719, 504), (139, 279, 696, 495), (139, 475, 673, 279), (139, 504, 727, 475), (140, 467, 668, 419), (140, 504, 719, 467), (140, 503, 727, 504), (140, 419, 645, 503), (141, 392, 644, 458), (141, 458, 710, 505), (141, 505, 727, 503), (141, 503, 645, 392), (142, 405, 660, 460), (142, 460, 712, 506), (142, 506, 701, 449), (142, 449, 661, 405), (143, 466, 654, 418), (143, 507, 718, 466), (143, 491, 715, 507), (143, 418, 667, 491), (144, 462, 653, 404), (144, 508, 714, 462), (144, 502, 726, 508), (144, 404, 659, 502), (145, 417, 671, 500), (145, 500, 724, 509), (145, 509, 703, 451), (145, 451, 646, 417), (146, 403, 658, 501), (146, 501, 725, 510), (146, 510, 726, 502), (146, 502, 659, 403), (147, 416, 649, 482), (147, 482, 706, 511), (147, 511, 722, 470), (147, 470, 669, 416), (148, 402, 657, 499), (148, 499, 723, 512), (148, 512, 725, 501), (148, 501, 658, 402), (149, 415, 670, 497), (149, 497, 721, 513), (149, 513, 724, 500), (149, 500, 671, 415), (150, 401, 656, 496), (150, 496, 720, 514), (150, 514, 723, 499), (150, 499, 657, 401), (151, 414, 669, 470), (151, 470, 722, 515), (151, 515, 721, 497), (151, 497, 670, 414), (152, 400, 655, 493), (152, 493, 717, 516), (152, 516, 720, 496), (152, 496, 656, 400), (153, 413, 668, 467), (153, 467, 719, 517), (153, 517, 716, 464), (153, 464, 666, 413), (154, 399, 654, 466), (154, 466, 718, 518), (154, 518, 717, 493), (154, 493, 655, 399), (155, 412, 666, 464), (155, 464, 716, 519), (155, 519, 715, 491), (155, 491, 667, 412), (156, 398, 653, 462), (156, 462, 714, 520), (156, 520, 713, 461), (156, 461, 652, 398), (157, 456, 665, 411), (157, 521, 708, 456), (157, 478, 702, 521), (157, 411, 647, 478), (158, 397, 652, 461), (158, 461, 713, 522), (158, 522, 711, 459), (158, 459, 651, 397), (159, 460, 660, 410), (159, 523, 712, 460), (159, 480, 704, 523), (159, 410, 664, 480), (160, 396, 651, 459), (160, 459, 711, 524), (160, 524, 709, 457), (160, 457, 650, 396), (161, 458, 644, 409), (161, 525, 710, 458), (161, 476, 700, 525), (161, 409, 662, 476), (162, 395, 650, 457), (162, 457, 709, 526), (162, 526, 707, 455), (162, 455, 648, 395), (163, 408, 665, 456), (163, 456, 708, 527), (163, 527, 705, 453), (163, 453, 663, 408), (164, 394, 648, 455), (164, 455, 707, 528), (164, 528, 706, 482), (164, 482, 649, 394), (165, 407, 663, 453), (165, 453, 705, 529), (165, 529, 704, 480), (165, 480, 664, 407), (166, 393, 646, 451), (166, 451, 703, 530), (166, 530, 702, 478), (166, 478, 647, 393), (167, 406, 661, 449), (167, 449, 701, 531), (167, 531, 700, 476), (167, 476, 662, 406), (734, 729, 731, 735), (735, 731, 736, 737), (738, 739, 729, 734), (730, 733, 732, 728), (736, 731, 729, 739), (732, 738, 734, 728), (733, 737, 738, 732), (730, 735, 737, 733), (728, 734, 735, 730), (739, 751, 748, 736), (746, 747, 743, 741), (747, 749, 748, 743), (750, 746, 741, 751), (742, 740, 744, 745), (748, 751, 741, 743), (744, 740, 746, 750), (745, 744, 750, 749), (742, 745, 749, 747), (740, 742, 747, 746), (738, 750, 751, 739), (737, 749, 750, 738), (748, 749, 737, 736)])
me_lod_b_puerta2.polygons.foreach_set('material_index', [0, 0, 0, 0, 0, 0, 0, 0, 0, 0, 0, 0, 0, 0, 0, 0, 0, 0, 0, 0, 0, 0, 0, 0, 0, 0, 0, 0, 0, 0, 0, 0, 0, 0, 0, 0, 0, 0, 0, 0, 0, 0, 0, 0, 0, 0, 0, 0, 0, 0, 0, 0, 0, 0, 0, 0, 0, 0, 0, 0, 0, 0, 0, 0, 0, 0, 0, 0, 0, 0, 0, 0, 0, 0, 0, 0, 0, 0, 0, 0, 0, 0, 0, 0, 0, 0, 0, 0, 0, 0, 0, 0, 0, 0, 0, 0, 0, 0, 0, 0, 0, 0, 0, 0, 0, 0, 0, 0, 0, 0, 0, 0, 0, 0, 0, 0, 0, 0, 0, 0, 0, 0, 0, 0, 0, 0, 0, 0, 0, 0, 0, 0, 0, 0, 0, 0, 0, 0, 0, 0, 0, 0, 0, 0, 0, 0, 0, 0, 0, 0, 0, 0, 0, 0, 0, 0, 0, 0, 0, 0, 0, 0, 0, 0, 0, 0, 0, 0, 0, 0, 0, 0, 0, 0, 0, 0, 0, 0, 0, 0, 0, 0, 0, 0, 0, 0, 0, 0, 0, 0, 0, 0, 0, 0, 0, 0, 0, 0, 0, 0, 0, 0, 0, 0, 0, 0, 0, 0, 0, 0, 0, 0, 0, 0, 0, 0, 0, 0, 0, 0, 0, 0, 0, 0, 0, 0, 0, 0, 0, 0, 0, 0, 0, 0, 0, 0, 0, 0, 0, 0, 0, 0, 0, 0, 0, 0, 0, 0, 0, 0, 0, 0, 0, 0, 0, 0, 0, 0, 0, 0, 0, 0, 0, 0, 0, 0, 0, 0, 0, 0, 0, 0, 0, 0, 0, 0, 0, 0, 0, 0, 0, 0, 0, 0, 0, 0, 0, 0, 0, 0, 0, 0, 0, 0, 0, 0, 0, 0, 0, 0, 0, 0, 0, 0, 0, 0, 0, 0, 0, 0, 0, 0, 0, 0, 0, 0, 0, 0, 0, 0, 0, 0, 0, 0, 0, 0, 0, 0, 0, 0, 0, 0, 0, 0, 0, 0, 0, 0, 0, 0, 0, 0, 0, 0, 0, 0, 0, 0, 0, 0, 0, 0, 0, 0, 0, 0, 0, 0, 0, 0, 0, 0, 0, 0, 0, 0, 0, 0, 0, 0, 0, 0, 0, 0, 0, 0, 0, 0, 0, 0, 0, 0, 0, 0, 0, 0, 0, 0, 0, 0, 0, 0, 0, 0, 0, 0, 0, 0, 0, 0, 0, 0, 0, 0, 0, 0, 0, 0, 0, 0, 0, 0, 0, 0, 0, 0, 0, 0, 0, 0, 0, 0, 0, 0, 0, 0, 0, 0, 0, 0, 0, 0, 0, 0, 0, 0, 0, 0, 0, 0, 0, 0, 0, 0, 0, 0, 0, 0, 0, 0, 0, 0, 0, 0, 0, 0, 0, 0, 0, 0, 0, 0, 0, 0, 0, 0, 0, 0, 0, 0, 0, 0, 0, 0, 0, 0, 0, 0, 0, 0, 0, 0, 0, 0, 0, 0, 0, 0, 0, 0, 0, 0, 0, 0, 0, 0, 0, 0, 0, 0, 0, 0, 0, 0, 0, 0, 0, 0, 0, 0, 0, 0, 0, 0, 0, 0, 0, 0, 0, 0, 0, 0, 0, 0, 0, 0, 0, 0, 0, 0, 0, 0, 0, 0, 0, 0, 0, 0, 0, 0, 0, 0, 0, 0, 0, 0, 0, 0, 0, 0, 0, 0, 0, 0, 0, 0, 0, 0, 0, 0, 0, 0, 0, 0, 0, 0, 0, 0, 0, 0, 0, 0, 0, 0, 0, 0, 0, 0, 0, 0, 0, 0, 0, 0, 0, 0, 0, 0, 0, 0, 0, 0, 0, 0, 0, 0, 0, 0, 0, 0, 0, 0, 0, 0, 0, 0, 0, 0, 0, 0, 0, 0, 0, 0, 0, 0, 0, 0, 0, 0, 0, 0, 0, 0, 0, 0, 0, 0, 0, 0, 0, 0, 0, 0, 0, 0, 0, 0, 0, 0, 0, 0, 0, 0, 0, 0, 0, 0, 0, 0, 0, 0, 0, 0, 0, 0, 0, 0, 0, 0, 0, 0, 0, 0, 0, 0, 0, 0, 0, 0, 0, 0, 1, 1, 1, 1, 1, 1, 1, 1, 1, 1, 1, 1, 1, 1, 1, 1, 1, 1, 1, 1, 1, 1])
_uv = me_lod_b_puerta2.uv_layers.new(name='MapaUV')
_uv.uv.foreach_set('vector', [0.461, 0.9202, 0.4598, 0.9164, 0.8745, 0.9164, 0.8745, 0.9202, 0.461, 0.9202, 0.8745, 0.9202, 0.8745, 0.9325, 0.4651, 0.9325, 0.461, 0.9202, 0.4651, 0.9325, 0.158, 0.9325, 0.1509, 0.9202, 0.461, 0.9202, 0.1509, 0.9202, 0.1488, 0.9164, 0.4598, 0.9164, 0.4994, 0.5226, 0.4986, 0.5198, 0.8745, 0.5198, 0.8745, 0.5226, 0.4994, 0.5226, 0.8745, 0.5226, 0.8745, 0.5251, 0.4997, 0.5251, 0.4994, 0.5226, 0.4997, 0.5251, 0.2185, 0.5251, 0.218, 0.5226, 0.4994, 0.5226, 0.218, 0.5226, 0.2167, 0.5198, 0.4986, 0.5198, 0.4586, 0.9128, 0.4575, 0.9094, 0.8745, 0.9094, 0.8745, 0.9128, 0.4586, 0.9128, 0.8745, 0.9128, 0.8745, 0.9164, 0.4598, 0.9164, 0.4586, 0.9128, 0.4598, 0.9164, 0.1488, 0.9164, 0.1467, 0.9128, 0.4586, 0.9128, 0.1467, 0.9128, 0.1448, 0.9094, 0.4575, 0.9094, 0.4968, 0.02954, 0.8745, 0.02954, 0.8745, 0.02262, 0.4946, 0.02262, 0.4968, 0.02954, 0.4986, 0.03492, 0.8745, 0.03493, 0.8745, 0.02954, 0.4968, 0.02954, 0.2136, 0.02954, 0.2167, 0.03492, 0.4986, 0.03492, 0.4968, 0.02954, 0.4946, 0.02262, 0.2096, 0.02262, 0.2136, 0.02954, 0.4566, 0.4767, 0.4558, 0.4808, 0.8745, 0.4808, 0.8745, 0.4767, 0.4566, 0.4767, 0.8745, 0.4767, 0.8745, 0.4734, 0.4575, 0.4734, 0.4566, 0.4767, 0.4575, 0.4734, 0.1448, 0.4734, 0.1431, 0.4767, 0.4566, 0.4767, 0.1431, 0.4767, 0.1417, 0.4808, 0.4558, 0.4808, 0.5006, 0.5671, 0.8745, 0.5671, 0.8745, 0.5962, 0.5005, 0.5962, 0.5006, 0.5671, 0.5005, 0.538, 0.8745, 0.538, 0.8745, 0.5671, 0.5006, 0.5671, 0.2202, 0.5671, 0.22, 0.538, 0.5005, 0.538, 0.5006, 0.5671, 0.5005, 0.5962, 0.22, 0.5962, 0.2202, 0.5671, 0.4552, 0.4855, 0.4549, 0.4907, 0.8745, 0.4907, 0.8745, 0.4855, 0.4552, 0.4855, 0.8745, 0.4855, 0.8745, 0.4808, 0.4558, 0.4808, 0.4552, 0.4855, 0.4558, 0.4808, 0.1417, 0.4808, 0.1408, 0.4855, 0.4552, 0.4855, 0.1408, 0.4855, 0.1401, 0.4907, 0.4549, 0.4907, 0.4968, 0.02954, 0.8745, 0.02954, 0.8745, 0.03493, 0.4986, 0.03492, 0.4968, 0.02954, 0.4946, 0.02262, 0.8745, 0.02262, 0.8745, 0.02954, 0.4968, 0.02954, 0.2136, 0.02954, 0.2096, 0.02262, 0.4946, 0.02262, 0.4968, 0.02954, 0.4986, 0.03492, 0.2167, 0.03492, 0.2136, 0.02954, 0.4547, 0.496, 0.4546, 0.5164, 0.8745, 0.5164, 0.8745, 0.496, 0.4547, 0.496, 0.8745, 0.496, 0.8745, 0.4907, 0.4549, 0.4907, 0.4547, 0.496, 0.4549, 0.4907, 0.1401, 0.4907, 0.1398, 0.496, 0.4547, 0.496, 0.1398, 0.496, 0.1397, 0.5164, 0.4546, 0.5164, 0.4872, 0.6642, 0.4876, 0.6627, 0.8745, 0.6627, 0.8745, 0.6642, 0.4872, 1.0, 0.8745, 1.0, 0.8745, 0.9901, 0.4839, 0.9901, 0.4872, 1.0, 0.4839, 0.9901, 0.191, 0.9901, 0.1968, 1.0, 0.4872, 0.6642, 0.1968, 0.6642, 0.1974, 0.6627, 0.4876, 0.6627, 0.461, 0.9202, 0.4651, 0.9325, 0.8745, 0.9325, 0.8745, 0.9202, 0.461, 0.9202, 0.8745, 0.9202, 0.8745, 0.9164, 0.4598, 0.9164, 0.461, 0.9202, 0.4598, 0.9164, 0.1488, 0.9164, 0.1509, 0.9202, 0.461, 0.9202, 0.1509, 0.9202, 0.158, 0.9325, 0.4651, 0.9325, 0.488, 0.6617, 0.4886, 0.6585, 0.8745, 0.6585, 0.8745, 0.6617, 0.488, 1.003, 0.8745, 1.003, 0.8745, 1.001, 0.4876, 1.001, 0.488, 1.003, 0.4876, 1.001, 0.1974, 1.001, 0.1981, 1.003, 0.488, 0.6617, 0.1981, 0.6617, 0.1991, 0.6585, 0.4886, 0.6585, 0.4586, 0.9128, 0.4598, 0.9164, 0.8745, 0.9164, 0.8745, 0.9128, 0.4586, 0.9128, 0.8745, 0.9128, 0.8745, 0.9094, 0.4575, 0.9094, 0.4586, 0.9128, 0.4575, 0.9094, 0.1448, 0.9094, 0.1467, 0.9128, 0.4586, 0.9128, 0.1467, 0.9128, 0.1488, 0.9164, 0.4598, 0.9164, 0.4872, 1.0, 0.4839, 0.9901, 0.8745, 0.9901, 0.8745, 1.0, 0.4872, 0.47, 0.8745, 0.47, 0.8745, 0.4714, 0.4876, 0.4714, 0.4872, 0.47, 0.4876, 0.4714, 0.1974, 0.4714, 0.1968, 0.47, 0.4872, 1.0, 0.1968, 1.0, 0.191, 0.9901, 0.4839, 0.9901, 0.4566, 0.6575, 0.4575, 0.6608, 0.8745, 0.6608, 0.8745, 0.6575, 0.4566, 0.6575, 0.8745, 0.6575, 0.8745, 0.6534, 0.4558, 0.6534, 0.4566, 0.6575, 0.4558, 0.6534, 0.1417, 0.6534, 0.1431, 0.6575, 0.4566, 0.6575, 0.1431, 0.6575, 0.1448, 0.6608, 0.4575, 0.6608, 0.488, 1.003, 0.4876, 1.001, 0.8745, 1.001, 0.8745, 1.003, 0.488, 0.4724, 0.8745, 0.4724, 0.8745, 0.4757, 0.4886, 0.4757, 0.488, 0.4724, 0.4886, 0.4757, 0.1991, 0.4757, 0.1981, 0.4724, 0.488, 1.003, 0.1981, 1.003, 0.1974, 1.001, 0.4876, 1.001, 0.4552, 0.6486, 0.4558, 0.6534, 0.8745, 0.6534, 0.8745, 0.6486, 0.4552, 0.6486, 0.8745, 0.6486, 0.8745, 0.6435, 0.4549, 0.6435, 0.4552, 0.6486, 0.4549, 0.6435, 0.1401, 0.6435, 0.1408, 0.6486, 0.4552, 0.6486, 0.1408, 0.6486, 0.1417, 0.6534, 0.4558, 0.6534, 0.4746, 0.9616, 0.4651, 0.9325, 0.8745, 0.9325, 0.8745, 0.9616, 0.4746, 0.9616, 0.8745, 0.9616, 0.8745, 0.9901, 0.4839, 0.9901, 0.4746, 0.9616, 0.4839, 0.9901, 0.191, 0.9901, 0.1747, 0.9616, 0.4746, 0.9616, 0.1747, 0.9616, 0.158, 0.9325, 0.4651, 0.9325, 0.4547, 0.6382, 0.4549, 0.6435, 0.8745, 0.6435, 0.8745, 0.6382, 0.4547, 0.6382, 0.8745, 0.6382, 0.8745, 0.6178, 0.4546, 0.6178, 0.4547, 0.6382, 0.4546, 0.6178, 0.1397, 0.6178, 0.1398, 0.6382, 0.4547, 0.6382, 0.1398, 0.6382, 0.1401, 0.6435, 0.4549, 0.6435, 0.4893, 0.4838, 0.4886, 0.4757, 0.8745, 0.4757, 0.8745, 0.4838, 0.4893, 0.4838, 0.8745, 0.4838, 0.8745, 0.4941, 0.4904, 0.4941, 0.4893, 0.4838, 0.4904, 0.4941, 0.2024, 0.4941, 0.2004, 0.4838, 0.4893, 0.4838, 0.2004, 0.4838, 0.1991, 0.4757, 0.4886, 0.4757, 0.4546, 0.5671, 0.8745, 0.5671, 0.8745, 0.5164, 0.4546, 0.5164, 0.4546, 0.5671, 0.4546, 0.6178, 0.8745, 0.6178, 0.8745, 0.5671, 0.4546, 0.5671, 0.1397, 0.5671, 0.1397, 0.6178, 0.4546, 0.6178, 0.4546, 0.5671, 0.4546, 0.5164, 0.1397, 0.5164, 0.1397, 0.5671, 0.4746, 0.9616, 0.8745, 0.9616, 0.8745, 0.9325, 0.4651, 0.9325, 0.4746, 0.9616, 0.4839, 0.9901, 0.8745, 0.9901, 0.8745, 0.9616, 0.4746, 0.9616, 0.1747, 0.9616, 0.191, 0.9901, 0.4839, 0.9901, 0.4746, 0.9616, 0.4651, 0.9325, 0.158, 0.9325, 0.1747, 0.9616, 0.5001, 0.6071, 0.5005, 0.5962, 0.8745, 0.5962, 0.8745, 0.6071, 0.5001, 0.6071, 0.8745, 0.6071, 0.8745, 0.6091, 0.4997, 0.6091, 0.5001, 0.6071, 0.4997, 0.6091, 0.2185, 0.6091, 0.2193, 0.6071, 0.5001, 0.6071, 0.2193, 0.6071, 0.22, 0.5962, 0.5005, 0.5962, 0.4923, 0.6302, 0.4946, 0.6222, 0.8745, 0.6222, 0.8745, 0.6302, 0.4923, 0.6302, 0.8745, 0.6302, 0.8745, 0.6401, 0.4904, 0.6401, 0.4923, 0.6302, 0.4904, 0.6401, 0.2024, 0.6401, 0.2057, 0.6302, 0.4923, 0.6302, 0.2057, 0.6302, 0.2096, 0.6222, 0.4946, 0.6222, 0.4893, 0.6504, 0.8745, 0.6504, 0.8745, 0.6585, 0.4886, 0.6585, 0.4893, 0.6504, 0.4904, 0.6401, 0.8745, 0.6401, 0.8745, 0.6504, 0.4893, 0.6504, 0.2004, 0.6504, 0.2024, 0.6401, 0.4904, 0.6401, 0.4893, 0.6504, 0.4886, 0.6585, 0.1991, 0.6585, 0.2004, 0.6504, 0.4994, 0.6116, 0.4997, 0.6091, 0.8745, 0.6091, 0.8745, 0.6116, 0.4994, 0.6116, 0.8745, 0.6116, 0.8745, 0.6144, 0.4986, 0.6144, 0.4994, 0.6116, 0.4986, 0.6144, 0.2167, 0.6144, 0.218, 0.6116, 0.4994, 0.6116, 0.218, 0.6116, 0.2185, 0.6091, 0.4997, 0.6091, 0.4923, 0.504, 0.4904, 0.4941, 0.8745, 0.4941, 0.8745, 0.504, 0.4923, 0.504, 0.8745, 0.504, 0.8745, 0.512, 0.4946, 0.512, 0.4923, 0.504, 0.4946, 0.512, 0.2096, 0.512, 0.2057, 0.504, 0.4923, 0.504, 0.2057, 0.504, 0.2024, 0.4941, 0.4904, 0.4941, 0.5001, 0.5271, 0.4997, 0.5251, 0.8745, 0.5251, 0.8745, 0.5271, 0.5001, 0.5271, 0.8745, 0.5271, 0.8745, 0.538, 0.5005, 0.538, 0.5001, 0.5271, 0.5005, 0.538, 0.22, 0.538, 0.2193, 0.5271, 0.5001, 0.5271, 0.2193, 0.5271, 0.2185, 0.5251, 0.4997, 0.5251, 0.14, 0.2709, 0.1416, 0.2714, 0.1416, 0.09646, 0.14, 0.09563, 0.14, 0.2709, 0.14, 0.09563, 0.1381, 0.09363, 0.1381, 0.2698, 0.14, 0.2709, 0.1381, 0.2698, 0.1381, 0.5046, 0.14, 0.5046, 0.14, 0.2709, 0.14, 0.5046, 0.1416, 0.5046, 0.1416, 0.2714, 0.2114, 0.2602, 0.2179, 0.2573, 0.2179, 0.07179, 0.2114, 0.07683, 0.2114, 0.2602, 0.2114, 0.07683, 0.206, 0.08286, 0.206, 0.2636, 0.2114, 0.2602, 0.206, 0.2636, 0.206, 0.5046, 0.2114, 0.5046, 0.2114, 0.2602, 0.2114, 0.5046, 0.2179, 0.5046, 0.2179, 0.2573, 0.196, 0.2721, 0.1974, 0.2714, 0.1974, 0.09646, 0.196, 0.09766, 0.196, 0.2721, 0.196, 0.09766, 0.1888, 0.09871, 0.1888, 0.2727, 0.196, 0.2721, 0.1888, 0.2727, 0.1888, 0.5046, 0.196, 0.5046, 0.196, 0.2721, 0.196, 0.5046, 0.1974, 0.5046, 0.1974, 0.2714, 0.04758, 0.2124, 0.04511, 0.2105, 0.04511, -0.01006, 0.04758, -0.006763, 0.04758, 0.2124, 0.04758, -0.006763, 0.05561, 0.003973, 0.05561, 0.2185, 0.04758, 0.2124, 0.05561, 0.2185, 0.05561, 0.5046, 0.04758, 0.5046, 0.04758, 0.2124, 0.04758, 0.5046, 0.04511, 0.5046, 0.04511, 0.2105, 0.199, 0.2709, 0.2009, 0.2698, 0.2009, 0.09363, 0.199, 0.09563, 0.199, 0.2709, 0.199, 0.09563, 0.1974, 0.09646, 0.1974, 0.2714, 0.199, 0.2709, 0.1974, 0.2714, 0.1974, 0.5046, 0.199, 0.5046, 0.199, 0.2709, 0.199, 0.5046, 0.2009, 0.5046, 0.2009, 0.2698, 0.04272, 0.2087, 0.04052, 0.207, 0.04052, -0.0162, 0.04272, -0.01325, 0.04272, 0.2087, 0.04272, -0.01325, 0.04511, -0.01006, 0.04511, 0.2105, 0.04272, 0.2087, 0.04511, 0.2105, 0.04511, 0.5046, 0.04272, 0.5046, 0.04272, 0.2087, 0.04272, 0.5046, 0.04052, 0.5046, 0.04052, 0.207, 0.1192, 0.2671, 0.1192, 0.08892, 0.1146, 0.08286, 0.1146, 0.2636, 0.1192, 0.2671, 0.1227, 0.2698, 0.1227, 0.09363, 0.1192, 0.08892, 0.1192, 0.2671, 0.1192, 0.5046, 0.1227, 0.5046, 0.1227, 0.2698, 0.1192, 0.2671, 0.1146, 0.2636, 0.1146, 0.5046, 0.1192, 0.5046, 0.2295, 0.2055, 0.2267, 0.2043, 0.2267, -0.02083, 0.2295, -0.01876, 0.2295, 0.2055, 0.2295, -0.01876, 0.2317, -0.0162, 0.2317, 0.207, 0.2295, 0.2055, 0.2317, 0.207, 0.2317, 0.5046, 0.2295, 0.5046, 0.2295, 0.2055, 0.2295, 0.5046, 0.2267, 0.5046, 0.2267, 0.2043, 0.1695, 0.2729, 0.1695, 0.09905, 0.1502, 0.09871, 0.1502, 0.2727, 0.1695, 0.2729, 0.1888, 0.2727, 0.1888, 0.09871, 0.1695, 0.09905, 0.1695, 0.2729, 0.1695, 0.5046, 0.1888, 0.5046, 0.1888, 0.2727, 0.1695, 0.2729, 0.1502, 0.2727, 0.1502, 0.5046, 0.1695, 0.5046, 0.2236, 0.2035, 0.2202, 0.203, 0.2202, -0.02326, 0.2236, -0.02231, 0.2236, 0.2035, 0.2236, -0.02231, 0.2267, -0.02083, 0.2267, 0.2043, 0.2236, 0.2035, 0.2267, 0.2043, 0.2267, 0.5046, 0.2236, 0.5046, 0.2236, 0.2035, 0.2236, 0.5046, 0.2202, 0.5046, 0.2202, 0.203, 0.1192, 0.2671, 0.1192, 0.08892, 0.1227, 0.09363, 0.1227, 0.2698, 0.1192, 0.2671, 0.1146, 0.2636, 0.1146, 0.08286, 0.1192, 0.08892, 0.1192, 0.2671, 0.1192, 0.5046, 0.1146, 0.5046, 0.1146, 0.2636, 0.1192, 0.2671, 0.1227, 0.2698, 0.1227, 0.5046, 0.1192, 0.5046, 0.2167, 0.2027, 0.2031, 0.2026, 0.2031, -0.02392, 0.2167, -0.02373, 0.2167, 0.2027, 0.2167, -0.02373, 0.2202, -0.02326, 0.2202, 0.203, 0.2167, 0.2027, 0.2202, 0.203, 0.2202, 0.5046, 0.2167, 0.5046, 0.2167, 0.2027, 0.2167, 0.5046, 0.2031, 0.5046, 0.2031, 0.2026, 0.1051, 0.2524, 0.106, 0.2529, 0.106, 0.06418, 0.1051, 0.06324, 0.09997, 0.2524, 0.09997, 0.06324, 0.09334, 0.05438, 0.09334, 0.2473, 0.09997, 0.2524, 0.09334, 0.2473, 0.09334, 0.5046, 0.09997, 0.5046, 0.1051, 0.2524, 0.1051, 0.5046, 0.106, 0.5046, 0.106, 0.2529, 0.04758, 0.2124, 0.05561, 0.2185, 0.05561, 0.003973, 0.04758, -0.006765, 0.04758, 0.2124, 0.04758, -0.006765, 0.04511, -0.01006, 0.04511, 0.2105, 0.04758, 0.2124, 0.04511, 0.2105, 0.04511, 0.5046, 0.04758, 0.5046, 0.04758, 0.2124, 0.04758, 0.5046, 0.05561, 0.5046, 0.05561, 0.2185, 0.1067, 0.2536, 0.1088, 0.2544, 0.1088, 0.0668, 0.1067, 0.06533, 0.1015, 0.2536, 0.1015, 0.06533, 0.1007, 0.06418, 0.1007, 0.2529, 0.1015, 0.2536, 0.1007, 0.2529, 0.1007, 0.5046, 0.1015, 0.5046, 0.1067, 0.2536, 0.1067, 0.5046, 0.1088, 0.5046, 0.1088, 0.2544, 0.04272, 0.2087, 0.04511, 0.2105, 0.04511, -0.01006, 0.04272, -0.01325, 0.04272, 0.2087, 0.04272, -0.01325, 0.04052, -0.0162, 0.04052, 0.207, 0.04272, 0.2087, 0.04052, 0.207, 0.04052, 0.5046, 0.04272, 0.5046, 0.04272, 0.2087, 0.04272, 0.5046, 0.04511, 0.5046, 0.04511, 0.2105, 0.09997, 0.2524, 0.09334, 0.2473, 0.09334, 0.05438, 0.09997, 0.06324, 0.2339, 0.2524, 0.2339, 0.06324, 0.233, 0.06418, 0.233, 0.2529, 0.2339, 0.2524, 0.233, 0.2529, 0.233, 0.5046, 0.2339, 0.5046, 0.09997, 0.2524, 0.09997, 0.5046, 0.09334, 0.5046, 0.09334, 0.2473, 0.1095, 0.2055, 0.1073, 0.207, 0.1073, -0.0162, 0.1095, -0.01876, 0.1095, 0.2055, 0.1095, -0.01876, 0.1122, -0.02083, 0.1122, 0.2043, 0.1095, 0.2055, 0.1122, 0.2043, 0.1122, 0.5046, 0.1095, 0.5046, 0.1095, 0.2055, 0.1095, 0.5046, 0.1073, 0.5046, 0.1073, 0.207, 0.1015, 0.2536, 0.1007, 0.2529, 0.1007, 0.06418, 0.1015, 0.06533, 0.2323, 0.2536, 0.2323, 0.06533, 0.2302, 0.0668, 0.2302, 0.2544, 0.2323, 0.2536, 0.2302, 0.2544, 0.2302, 0.5046, 0.2323, 0.5046, 0.1015, 0.2536, 0.1015, 0.5046, 0.1007, 0.5046, 0.1007, 0.2529, 0.1154, 0.2035, 0.1122, 0.2043, 0.1122, -0.02083, 0.1154, -0.02231, 0.1154, 0.2035, 0.1154, -0.02231, 0.1188, -0.02326, 0.1188, 0.203, 0.1154, 0.2035, 0.1188, 0.203, 0.1188, 0.5046, 0.1154, 0.5046, 0.1154, 0.2035, 0.1154, 0.5046, 0.1122, 0.5046, 0.1122, 0.2043, 0.07471, 0.2331, 0.05561, 0.2185, 0.05561, 0.003973, 0.07471, 0.02949, 0.07471, 0.2331, 0.07471, 0.02949, 0.09334, 0.05438, 0.09334, 0.2473, 0.07471, 0.2331, 0.09334, 0.2473, 0.09334, 0.5046, 0.07471, 0.5046, 0.07471, 0.2331, 0.07471, 0.5046, 0.05561, 0.5046, 0.05561, 0.2185, 0.1223, 0.2027, 0.1188, 0.203, 0.1188, -0.02326, 0.1223, -0.02373, 0.1223, 0.2027, 0.1223, -0.02373, 0.1359, -0.02392, 0.1359, 0.2026, 0.1223, 0.2027, 0.1359, 0.2026, 0.1359, 0.5046, 0.1223, 0.5046, 0.1223, 0.2027, 0.1223, 0.5046, 0.1188, 0.5046, 0.1188, 0.203, 0.2248, 0.2555, 0.2302, 0.2544, 0.2302, 0.0668, 0.2248, 0.0687, 0.2248, 0.2555, 0.2248, 0.0687, 0.2179, 0.07179, 0.2179, 0.2573, 0.2248, 0.2555, 0.2179, 0.2573, 0.2179, 0.5046, 0.2248, 0.5046, 0.2248, 0.2555, 0.2248, 0.5046, 0.2302, 0.5046, 0.2302, 0.2544, 0.1695, 0.2026, 0.1695, -0.02398, 0.2031, -0.02392, 0.2031, 0.2026, 0.1695, 0.2026, 0.1359, 0.2026, 0.1359, -0.02392, 0.1695, -0.02398, 0.1695, 0.2026, 0.1695, 0.5046, 0.1359, 0.5046, 0.1359, 0.2026, 0.1695, 0.2026, 0.2031, 0.2026, 0.2031, 0.5046, 0.1695, 0.5046, 0.07471, 0.2331, 0.07471, 0.02949, 0.05561, 0.003973, 0.05561, 0.2185, 0.07471, 0.2331, 0.09334, 0.2473, 0.09334, 0.05438, 0.07471, 0.02949, 0.07471, 0.2331, 0.07471, 0.5046, 0.09334, 0.5046, 0.09334, 0.2473, 0.07471, 0.2331, 0.05561, 0.2185, 0.05561, 0.5046, 0.07471, 0.5046, 0.143, 0.2721, 0.1502, 0.2727, 0.1502, 0.09871, 0.143, 0.09766, 0.143, 0.2721, 0.143, 0.09766, 0.1416, 0.09646, 0.1416, 0.2714, 0.143, 0.2721, 0.1416, 0.2714, 0.1416, 0.5046, 0.143, 0.5046, 0.143, 0.2721, 0.143, 0.5046, 0.1502, 0.5046, 0.1502, 0.2727, 0.1276, 0.2602, 0.133, 0.2636, 0.133, 0.08286, 0.1276, 0.07683, 0.1276, 0.2602, 0.1276, 0.07683, 0.1211, 0.07179, 0.1211, 0.2573, 0.1276, 0.2602, 0.1211, 0.2573, 0.1211, 0.5046, 0.1276, 0.5046, 0.1276, 0.2602, 0.1276, 0.5046, 0.133, 0.5046, 0.133, 0.2636, 0.1142, 0.2555, 0.1142, 0.0687, 0.1088, 0.0668, 0.1088, 0.2544, 0.1142, 0.2555, 0.1211, 0.2573, 0.1211, 0.07179, 0.1142, 0.0687, 0.1142, 0.2555, 0.1142, 0.5046, 0.1211, 0.5046, 0.1211, 0.2573, 0.1142, 0.2555, 0.1088, 0.2544, 0.1088, 0.5046, 0.1142, 0.5046, 0.104, 0.6504, 0.2004, 0.6504, 0.1991, 0.6585, 0.1026, 0.6585, 0.104, 0.6504, 0.1064, 0.6401, 0.2024, 0.6401, 0.2004, 0.6504, 0.1142, 0.006425, 0.1142, 0.0687, 0.1211, 0.07179, 0.1211, 0.00996, 0.1142, 0.006425, 0.1088, 0.004253, 0.1088, 0.0668, 0.1142, 0.0687, 0.1101, 0.6302, 0.1146, 0.6222, 0.2096, 0.6222, 0.2057, 0.6302, 0.1101, 0.6302, 0.2057, 0.6302, 0.2024, 0.6401, 0.1064, 0.6401, 0.1276, 0.01572, 0.1211, 0.00996, 0.1211, 0.07179, 0.1276, 0.07683, 0.1276, 0.01572, 0.1276, 0.07683, 0.133, 0.08286, 0.133, 0.02261, 0.1257, 0.6071, 0.1265, 0.5962, 0.22, 0.5962, 0.2193, 0.6071, 0.1257, 0.6071, 0.2193, 0.6071, 0.2185, 0.6091, 0.1248, 0.6091, 0.143, 0.03953, 0.1416, 0.03815, 0.1416, 0.09646, 0.143, 0.09766, 0.143, 0.03953, 0.143, 0.09766, 0.1502, 0.09871, 0.1502, 0.04072, 0.07471, 0.9616, 0.1747, 0.9616, 0.158, 0.9325, 0.05561, 0.9325, 0.07471, 0.9616, 0.09334, 0.9901, 0.191, 0.9901, 0.1747, 0.9616, 0.07471, 0.9616, 0.07471, 1.029, 0.09334, 1.054, 0.09334, 0.9901, 0.07471, 0.9616, 0.05561, 0.9325, 0.05561, 1.004, 0.07471, 1.029, 0.03469, 0.5671, 0.1397, 0.5671, 0.1397, 0.5164, 0.03474, 0.5164, 0.03469, 0.5671, 0.03474, 0.6178, 0.1397, 0.6178, 0.1397, 0.5671, 0.1695, 0.9005, 0.1695, 0.976, 0.1359, 0.9761, 0.1359, 0.9006, 0.1695, 0.9005, 0.2031, 0.9006, 0.2031, 0.9761, 0.1695, 0.976, 0.104, 0.4838, 0.1026, 0.4757, 0.1991, 0.4757, 0.2004, 0.4838, 0.104, 0.4838, 0.2004, 0.4838, 0.2024, 0.4941, 0.1064, 0.4941, 0.2248, 0.006427, 0.2179, 0.009962, 0.2179, 0.07179, 0.2248, 0.0687, 0.2248, 0.006427, 0.2248, 0.0687, 0.2302, 0.0668, 0.2302, 0.004254, 0.03488, 0.6382, 0.03523, 0.6435, 0.1401, 0.6435, 0.1398, 0.6382, 0.03488, 0.6382, 0.1398, 0.6382, 0.1397, 0.6178, 0.03474, 0.6178, 0.1223, 0.9008, 0.1359, 0.9006, 0.1359, 0.9761, 0.1223, 0.9763, 0.1223, 0.9008, 0.1223, 0.9763, 0.1188, 0.9767, 0.1188, 0.9013, 0.07471, 0.9616, 0.05561, 0.9325, 0.158, 0.9325, 0.1747, 0.9616, 0.07471, 0.9616, 0.1747, 0.9616, 0.191, 0.9901, 0.09334, 0.9901, 0.07471, 0.9616, 0.09334, 0.9901, 0.09334, 1.054, 0.07471, 1.029, 0.07471, 0.9616, 0.07471, 1.029, 0.05561, 1.004, 0.05561, 0.9325, 0.03594, 0.6486, 0.03705, 0.6534, 0.1417, 0.6534, 0.1408, 0.6486, 0.03594, 0.6486, 0.1408, 0.6486, 0.1401, 0.6435, 0.03523, 0.6435, 0.1154, 0.9024, 0.1188, 0.9013, 0.1188, 0.9767, 0.1154, 0.9777, 0.1154, 0.9024, 0.1154, 0.9777, 0.1122, 0.9792, 0.1122, 0.9041, 0.1015, 1.003, 0.1007, 1.001, 0.1974, 1.001, 0.1981, 1.003, 0.1015, 0.4724, 0.1981, 0.4724, 0.1991, 0.4757, 0.1026, 0.4757, 0.2323, 1.003, 0.2302, 1.004, 0.2302, 1.067, 0.2323, 1.065, 0.1015, 1.003, 0.1015, 1.065, 0.1007, 1.064, 0.1007, 1.001, 0.0386, 0.6575, 0.04052, 0.6608, 0.1448, 0.6608, 0.1431, 0.6575, 0.0386, 0.6575, 0.1431, 0.6575, 0.1417, 0.6534, 0.03705, 0.6534, 0.1095, 0.9065, 0.1122, 0.9041, 0.1122, 0.9792, 0.1095, 0.9812, 0.1095, 0.9065, 0.1095, 0.9812, 0.1073, 0.9838, 0.1073, 0.9094, 0.09996, 1.0, 0.09334, 0.9901, 0.191, 0.9901, 0.1968, 1.0, 0.09996, 0.47, 0.1968, 0.47, 0.1974, 0.4714, 0.1007, 0.4714, 0.2339, 1.0, 0.233, 1.001, 0.233, 1.064, 0.2339, 1.063, 0.09996, 1.0, 0.09997, 1.063, 0.09334, 1.054, 0.09334, 0.9901, 0.04272, 0.9128, 0.04511, 0.9164, 0.1488, 0.9164, 0.1467, 0.9128, 0.04272, 0.9128, 0.1467, 0.9128, 0.1448, 0.9094, 0.04052, 0.9094, 0.04272, 0.9128, 0.04052, 0.9094, 0.04052, 0.9838, 0.04272, 0.9868, 0.04272, 0.9128, 0.04272, 0.9868, 0.04511, 0.9899, 0.04511, 0.9164, 0.1015, 0.6617, 0.1026, 0.6585, 0.1991, 0.6585, 0.1981, 0.6617, 0.1015, 1.003, 0.1981, 1.003, 0.1974, 1.001, 0.1007, 1.001, 0.1015, 1.003, 0.1007, 1.001, 0.1007, 1.064, 0.1015, 1.065, 0.1067, 1.003, 0.1067, 1.065, 0.1088, 1.067, 0.1088, 1.004, 0.04758, 0.9202, 0.05561, 0.9325, 0.158, 0.9325, 0.1509, 0.9202, 0.04758, 0.9202, 0.1509, 0.9202, 0.1488, 0.9164, 0.04511, 0.9164, 0.04758, 0.9202, 0.04511, 0.9164, 0.04511, 0.9899, 0.04758, 0.9932, 0.04758, 0.9202, 0.04758, 0.9932, 0.05561, 1.004, 0.05561, 0.9325, 0.09996, 0.6642, 0.1007, 0.6627, 0.1974, 0.6627, 0.1968, 0.6642, 0.09996, 1.0, 0.1968, 1.0, 0.191, 0.9901, 0.09334, 0.9901, 0.09996, 1.0, 0.09334, 0.9901, 0.09334, 1.054, 0.09997, 1.063, 0.1051, 1.0, 0.1051, 1.063, 0.106, 1.064, 0.106, 1.001, 0.03488, 0.496, 0.03474, 0.5164, 0.1397, 0.5164, 0.1398, 0.496, 0.03488, 0.496, 0.1398, 0.496, 0.1401, 0.4907, 0.03524, 0.4907, 0.2167, 0.9008, 0.2202, 0.9013, 0.2202, 0.9767, 0.2167, 0.9763, 0.2167, 0.9008, 0.2167, 0.9763, 0.2031, 0.9761, 0.2031, 0.9006, 0.1192, 0.02954, 0.2136, 0.02954, 0.2167, 0.03492, 0.1227, 0.03492, 0.1192, 0.02954, 0.1146, 0.02262, 0.2096, 0.02262, 0.2136, 0.02954, 0.1192, 0.02954, 0.1192, 0.08892, 0.1146, 0.08286, 0.1146, 0.02262, 0.1192, 0.02954, 0.1227, 0.03492, 0.1227, 0.09363, 0.1192, 0.08892, 0.03594, 0.4855, 0.03524, 0.4907, 0.1401, 0.4907, 0.1408, 0.4855, 0.03594, 0.4855, 0.1408, 0.4855, 0.1417, 0.4808, 0.03705, 0.4808, 0.2236, 0.9024, 0.2267, 0.9041, 0.2267, 0.9792, 0.2236, 0.9777, 0.2236, 0.9024, 0.2236, 0.9777, 0.2202, 0.9767, 0.2202, 0.9013, 0.1268, 0.5671, 0.2202, 0.5671, 0.22, 0.5962, 0.1265, 0.5962, 0.1268, 0.5671, 0.1265, 0.538, 0.22, 0.538, 0.2202, 0.5671, 0.1695, 0.04112, 0.1695, 0.09905, 0.1888, 0.09871, 0.1888, 0.04072, 0.1695, 0.04112, 0.1502, 0.04072, 0.1502, 0.09871, 0.1695, 0.09905, 0.0386, 0.4767, 0.03705, 0.4808, 0.1417, 0.4808, 0.1431, 0.4767, 0.0386, 0.4767, 0.1431, 0.4767, 0.1448, 0.4734, 0.04052, 0.4734, 0.2295, 0.9065, 0.2317, 0.9094, 0.2317, 0.9838, 0.2295, 0.9812, 0.2295, 0.9065, 0.2295, 0.9812, 0.2267, 0.9792, 0.2267, 0.9041, 0.1192, 0.02954, 0.2136, 0.02954, 0.2096, 0.02262, 0.1146, 0.02261, 0.1192, 0.02954, 0.1227, 0.03492, 0.2167, 0.03492, 0.2136, 0.02954, 0.1192, 0.02954, 0.1192, 0.08892, 0.1227, 0.09363, 0.1227, 0.03492, 0.1192, 0.02954, 0.1146, 0.02261, 0.1146, 0.08286, 0.1192, 0.08892, 0.04272, 0.9128, 0.04052, 0.9094, 0.1448, 0.9094, 0.1467, 0.9128, 0.04272, 0.9128, 0.1467, 0.9128, 0.1488, 0.9164, 0.04511, 0.9164, 0.04272, 0.9128, 0.04511, 0.9164, 0.04511, 0.9899, 0.04272, 0.9868, 0.04272, 0.9128, 0.04272, 0.9868, 0.04052, 0.9838, 0.04052, 0.9094, 0.1242, 0.5226, 0.1227, 0.5198, 0.2167, 0.5198, 0.218, 0.5226, 0.1242, 0.5226, 0.218, 0.5226, 0.2185, 0.5251, 0.1248, 0.5251, 0.199, 0.0372, 0.1974, 0.03815, 0.1974, 0.09646, 0.199, 0.09563, 0.199, 0.0372, 0.199, 0.09563, 0.2009, 0.09363, 0.2009, 0.03492, 0.04758, 0.9202, 0.04511, 0.9164, 0.1488, 0.9164, 0.1509, 0.9202, 0.04758, 0.9202, 0.1509, 0.9202, 0.158, 0.9325, 0.05561, 0.9325, 0.04758, 0.9202, 0.05561, 0.9325, 0.05561, 1.004, 0.04758, 0.9932, 0.04758, 0.9202, 0.04758, 0.9932, 0.04511, 0.9899, 0.04511, 0.9164, 0.1257, 0.5271, 0.1248, 0.5251, 0.2185, 0.5251, 0.2193, 0.5271, 0.1257, 0.5271, 0.2193, 0.5271, 0.22, 0.538, 0.1265, 0.538, 0.196, 0.03953, 0.1888, 0.04072, 0.1888, 0.09871, 0.196, 0.09766, 0.196, 0.03953, 0.196, 0.09766, 0.1974, 0.09646, 0.1974, 0.03815, 0.1101, 0.504, 0.1064, 0.4941, 0.2024, 0.4941, 0.2057, 0.504, 0.1101, 0.504, 0.2057, 0.504, 0.2096, 0.512, 0.1147, 0.512, 0.2114, 0.01573, 0.206, 0.02262, 0.206, 0.08286, 0.2114, 0.07683, 0.2114, 0.01573, 0.2114, 0.07683, 0.2179, 0.07179, 0.2179, 0.009962, 0.1242, 0.6116, 0.1248, 0.6091, 0.2185, 0.6091, 0.218, 0.6116, 0.1242, 0.6116, 0.218, 0.6116, 0.2167, 0.6144, 0.1227, 0.6144, 0.14, 0.0372, 0.1381, 0.03492, 0.1381, 0.09363, 0.14, 0.09563, 0.14, 0.0372, 0.14, 0.09563, 0.1416, 0.09646, 0.1416, 0.03815, 0.461, 0.089, 0.8745, 0.089, 0.8745, 0.09276, 0.4598, 0.09276, 0.461, 0.089, 0.4598, 0.09276, 0.1488, 0.09276, 0.1509, 0.089, 0.461, 0.089, 0.1509, 0.089, 0.158, 0.07673, 0.4651, 0.07673, 0.461, 0.089, 0.4651, 0.07673, 0.8745, 0.07673, 0.8745, 0.089, 0.4994, 0.5226, 0.8745, 0.5226, 0.8745, 0.5198, 0.4986, 0.5198, 0.4994, 0.5226, 0.4986, 0.5198, 0.2167, 0.5198, 0.218, 0.5226, 0.4994, 0.5226, 0.218, 0.5226, 0.2185, 0.5251, 0.4997, 0.5251, 0.4994, 0.5226, 0.4997, 0.5251, 0.8745, 0.5251, 0.8745, 0.5226, 0.4586, 0.09641, 0.8745, 0.09641, 0.8745, 0.09978, 0.4575, 0.09978, 0.4586, 0.09641, 0.4575, 0.09978, 0.1448, 0.09978, 0.1467, 0.09641, 0.4586, 0.09641, 0.1467, 0.09641, 0.1488, 0.09276, 0.4598, 0.09276, 0.4586, 0.09641, 0.4598, 0.09276, 0.8745, 0.09276, 0.8745, 0.09641, 0.4968, 0.9796, 0.4946, 0.9866, 0.8745, 0.9866, 0.8745, 0.9796, 0.4968, 0.9796, 0.2136, 0.9796, 0.2096, 0.9866, 0.4946, 0.9866, 0.4968, 0.9796, 0.4986, 0.9743, 0.2167, 0.9743, 0.2136, 0.9796, 0.4968, 0.9796, 0.8745, 0.9796, 0.8745, 0.9743, 0.4986, 0.9743, 0.4566, 0.4767, 0.8745, 0.4767, 0.8745, 0.4808, 0.4558, 0.4808, 0.4566, 0.4767, 0.4558, 0.4808, 0.1417, 0.4808, 0.1431, 0.4767, 0.4566, 0.4767, 0.1431, 0.4767, 0.1448, 0.4734, 0.4575, 0.4734, 0.4566, 0.4767, 0.4575, 0.4734, 0.8745, 0.4734, 0.8745, 0.4767, 0.5006, 0.5671, 0.5005, 0.5962, 0.8745, 0.5962, 0.8745, 0.5671, 0.5006, 0.5671, 0.2202, 0.5671, 0.22, 0.5962, 0.5005, 0.5962, 0.5006, 0.5671, 0.5005, 0.538, 0.22, 0.538, 0.2202, 0.5671, 0.5006, 0.5671, 0.8745, 0.5671, 0.8745, 0.538, 0.5005, 0.538, 0.4552, 0.4855, 0.8745, 0.4855, 0.8745, 0.4907, 0.4549, 0.4907, 0.4552, 0.4855, 0.4549, 0.4907, 0.1401, 0.4907, 0.1408, 0.4855, 0.4552, 0.4855, 0.1408, 0.4855, 0.1417, 0.4808, 0.4558, 0.4808, 0.4552, 0.4855, 0.4558, 0.4808, 0.8745, 0.4808, 0.8745, 0.4855, 0.4968, 0.9796, 0.4986, 0.9743, 0.8745, 0.9743, 0.8745, 0.9796, 0.4968, 0.9796, 0.2136, 0.9796, 0.2167, 0.9743, 0.4986, 0.9743, 0.4968, 0.9796, 0.4946, 0.9866, 0.2096, 0.9866, 0.2136, 0.9796, 0.4968, 0.9796, 0.8745, 0.9796, 0.8745, 0.9866, 0.4946, 0.9866, 0.4547, 0.496, 0.8745, 0.496, 0.8745, 0.5164, 0.4546, 0.5164, 0.4547, 0.496, 0.4546, 0.5164, 0.1397, 0.5164, 0.1398, 0.496, 0.4547, 0.496, 0.1398, 0.496, 0.1401, 0.4907, 0.4549, 0.4907, 0.4547, 0.496, 0.4549, 0.4907, 0.8745, 0.4907, 0.8745, 0.496, 0.4872, 0.6642, 0.8745, 0.6642, 0.8745, 0.6627, 0.4876, 0.6627, 0.4872, 0.6642, 0.4876, 0.6627, 0.1974, 0.6627, 0.1968, 0.6642, 0.4872, 0.008992, 0.1968, 0.008993, 0.191, 0.01912, 0.4839, 0.01911, 0.4872, 0.008992, 0.4839, 0.01911, 0.8745, 0.01911, 0.8745, 0.00899, 0.461, 0.089, 0.8745, 0.089, 0.8745, 0.07673, 0.4651, 0.07673, 0.461, 0.089, 0.4651, 0.07673, 0.158, 0.07673, 0.1509, 0.089, 0.461, 0.089, 0.1509, 0.089, 0.1488, 0.09276, 0.4598, 0.09276, 0.461, 0.089, 0.4598, 0.09276, 0.8745, 0.09276, 0.8745, 0.089, 0.488, 0.6617, 0.8745, 0.6617, 0.8745, 0.6585, 0.4886, 0.6585, 0.488, 0.6617, 0.4886, 0.6585, 0.1991, 0.6585, 0.1981, 0.6617, 0.488, 0.006605, 0.1981, 0.006606, 0.1974, 0.007917, 0.4876, 0.007915, 0.488, 0.006605, 0.4876, 0.007915, 0.8745, 0.007914, 0.8745, 0.006603, 0.4586, 0.09641, 0.8745, 0.09641, 0.8745, 0.09276, 0.4598, 0.09276, 0.4586, 0.09641, 0.4598, 0.09276, 0.1488, 0.09276, 0.1467, 0.09641, 0.4586, 0.09641, 0.1467, 0.09641, 0.1448, 0.09978, 0.4575, 0.09978, 0.4586, 0.09641, 0.4575, 0.09978, 0.8745, 0.09978, 0.8745, 0.09641, 0.4872, 0.008991, 0.8745, 0.00899, 0.8745, 0.01911, 0.4839, 0.01911, 0.4872, 0.008991, 0.4839, 0.01911, 0.191, 0.01912, 0.1968, 0.008993, 0.4872, 0.47, 0.1968, 0.47, 0.1974, 0.4714, 0.4876, 0.4714, 0.4872, 0.47, 0.4876, 0.4714, 0.8745, 0.4714, 0.8745, 0.47, 0.4566, 0.6575, 0.8745, 0.6575, 0.8745, 0.6608, 0.4575, 0.6608, 0.4566, 0.6575, 0.4575, 0.6608, 0.1448, 0.6608, 0.1431, 0.6575, 0.4566, 0.6575, 0.1431, 0.6575, 0.1417, 0.6534, 0.4558, 0.6534, 0.4566, 0.6575, 0.4558, 0.6534, 0.8745, 0.6534, 0.8745, 0.6575, 0.488, 0.006605, 0.8745, 0.006603, 0.8745, 0.007913, 0.4876, 0.007915, 0.488, 0.006605, 0.4876, 0.007915, 0.1974, 0.007917, 0.1981, 0.006606, 0.488, 0.4724, 0.1981, 0.4724, 0.1991, 0.4757, 0.4886, 0.4757, 0.488, 0.4724, 0.4886, 0.4757, 0.8745, 0.4757, 0.8745, 0.4724, 0.4552, 0.6486, 0.8745, 0.6486, 0.8745, 0.6534, 0.4558, 0.6534, 0.4552, 0.6486, 0.4558, 0.6534, 0.1417, 0.6534, 0.1408, 0.6486, 0.4552, 0.6486, 0.1408, 0.6486, 0.1401, 0.6435, 0.4549, 0.6435, 0.4552, 0.6486, 0.4549, 0.6435, 0.8745, 0.6435, 0.8745, 0.6486, 0.4746, 0.04756, 0.8745, 0.04756, 0.8745, 0.07673, 0.4651, 0.07673, 0.4746, 0.04756, 0.4651, 0.07673, 0.158, 0.07673, 0.1747, 0.04756, 0.4746, 0.04756, 0.1747, 0.04756, 0.191, 0.01912, 0.4839, 0.01911, 0.4746, 0.04756, 0.4839, 0.01911, 0.8745, 0.01911, 0.8745, 0.04756, 0.4547, 0.6382, 0.8745, 0.6382, 0.8745, 0.6435, 0.4549, 0.6435, 0.4547, 0.6382, 0.4549, 0.6435, 0.1401, 0.6435, 0.1398, 0.6382, 0.4547, 0.6382, 0.1398, 0.6382, 0.1397, 0.6178, 0.4546, 0.6178, 0.4547, 0.6382, 0.4546, 0.6178, 0.8745, 0.6178, 0.8745, 0.6382, 0.4893, 0.4838, 0.8745, 0.4838, 0.8745, 0.4757, 0.4886, 0.4757, 0.4893, 0.4838, 0.4886, 0.4757, 0.1991, 0.4757, 0.2004, 0.4838, 0.4893, 0.4838, 0.2004, 0.4838, 0.2024, 0.4941, 0.4904, 0.4941, 0.4893, 0.4838, 0.4904, 0.4941, 0.8745, 0.4941, 0.8745, 0.4838, 0.4546, 0.5671, 0.4546, 0.5164, 0.8745, 0.5164, 0.8745, 0.5671, 0.4546, 0.5671, 0.1397, 0.5671, 0.1397, 0.5164, 0.4546, 0.5164, 0.4546, 0.5671, 0.4546, 0.6178, 0.1397, 0.6178, 0.1397, 0.5671, 0.4546, 0.5671, 0.8745, 0.5671, 0.8745, 0.6178, 0.4546, 0.6178, 0.4746, 0.04756, 0.4651, 0.07673, 0.8745, 0.07673, 0.8745, 0.04756, 0.4746, 0.04756, 0.1747, 0.04756, 0.158, 0.07673, 0.4651, 0.07673, 0.4746, 0.04756, 0.4839, 0.01911, 0.191, 0.01912, 0.1747, 0.04756, 0.4746, 0.04756, 0.8745, 0.04756, 0.8745, 0.01911, 0.4839, 0.01911, 0.5001, 0.6071, 0.8745, 0.6071, 0.8745, 0.5962, 0.5005, 0.5962, 0.5001, 0.6071, 0.5005, 0.5962, 0.22, 0.5962, 0.2193, 0.6071, 0.5001, 0.6071, 0.2193, 0.6071, 0.2185, 0.6091, 0.4997, 0.6091, 0.5001, 0.6071, 0.4997, 0.6091, 0.8745, 0.6091, 0.8745, 0.6071, 0.4923, 0.6302, 0.8745, 0.6302, 0.8745, 0.6222, 0.4946, 0.6222, 0.4923, 0.6302, 0.4946, 0.6222, 0.2096, 0.6222, 0.2057, 0.6302, 0.4923, 0.6302, 0.2057, 0.6302, 0.2024, 0.6401, 0.4904, 0.6401, 0.4923, 0.6302, 0.4904, 0.6401, 0.8745, 0.6401, 0.8745, 0.6302, 0.4893, 0.6504, 0.4886, 0.6585, 0.8745, 0.6585, 0.8745, 0.6504, 0.4893, 0.6504, 0.2004, 0.6504, 0.1991, 0.6585, 0.4886, 0.6585, 0.4893, 0.6504, 0.4904, 0.6401, 0.2024, 0.6401, 0.2004, 0.6504, 0.4893, 0.6504, 0.8745, 0.6504, 0.8745, 0.6401, 0.4904, 0.6401, 0.4994, 0.6116, 0.8745, 0.6116, 0.8745, 0.6091, 0.4997, 0.6091, 0.4994, 0.6116, 0.4997, 0.6091, 0.2185, 0.6091, 0.218, 0.6116, 0.4994, 0.6116, 0.218, 0.6116, 0.2167, 0.6144, 0.4986, 0.6144, 0.4994, 0.6116, 0.4986, 0.6144, 0.8745, 0.6144, 0.8745, 0.6116, 0.4923, 0.504, 0.8745, 0.504, 0.8745, 0.4941, 0.4904, 0.4941, 0.4923, 0.504, 0.4904, 0.4941, 0.2024, 0.4941, 0.2057, 0.504, 0.4923, 0.504, 0.2057, 0.504, 0.2096, 0.512, 0.4946, 0.512, 0.4923, 0.504, 0.4946, 0.512, 0.8745, 0.512, 0.8745, 0.504, 0.5001, 0.5271, 0.8745, 0.5271, 0.8745, 0.5251, 0.4997, 0.5251, 0.5001, 0.5271, 0.4997, 0.5251, 0.2185, 0.5251, 0.2193, 0.5271, 0.5001, 0.5271, 0.2193, 0.5271, 0.22, 0.538, 0.5005, 0.538, 0.5001, 0.5271, 0.5005, 0.538, 0.8745, 0.538, 0.8745, 0.5271, 0.14, 0.7383, 0.14, 0.9136, 0.1416, 0.9127, 0.1416, 0.7378, 0.14, 0.7383, 0.1416, 0.7378, 0.1416, 0.5046, 0.14, 0.5046, 0.14, 0.7383, 0.14, 0.5046, 0.1381, 0.5046, 0.1381, 0.7394, 0.14, 0.7383, 0.1381, 0.7394, 0.1381, 0.9156, 0.14, 0.9136, 0.2114, 0.749, 0.2114, 0.9323, 0.2179, 0.9374, 0.2179, 0.7519, 0.2114, 0.749, 0.2179, 0.7519, 0.2179, 0.5046, 0.2114, 0.5046, 0.2114, 0.749, 0.2114, 0.5046, 0.206, 0.5046, 0.206, 0.7456, 0.2114, 0.749, 0.206, 0.7456, 0.206, 0.9263, 0.2114, 0.9323, 0.196, 0.7371, 0.196, 0.9115, 0.1974, 0.9127, 0.1974, 0.7378, 0.196, 0.7371, 0.1974, 0.7378, 0.1974, 0.5046, 0.196, 0.5046, 0.196, 0.7371, 0.196, 0.5046, 0.1888, 0.5046, 0.1888, 0.7365, 0.196, 0.7371, 0.1888, 0.7365, 0.1888, 0.9105, 0.196, 0.9115, 0.04758, 0.7968, 0.04758, 1.016, 0.04511, 1.019, 0.04511, 0.7987, 0.04758, 0.7968, 0.04511, 0.7987, 0.04511, 0.5046, 0.04758, 0.5046, 0.04758, 0.7968, 0.04758, 0.5046, 0.05561, 0.5046, 0.05561, 0.7907, 0.04758, 0.7968, 0.05561, 0.7907, 0.05561, 1.005, 0.04758, 1.016, 0.199, 0.7383, 0.199, 0.9136, 0.2009, 0.9156, 0.2009, 0.7394, 0.199, 0.7383, 0.2009, 0.7394, 0.2009, 0.5046, 0.199, 0.5046, 0.199, 0.7383, 0.199, 0.5046, 0.1974, 0.5046, 0.1974, 0.7378, 0.199, 0.7383, 0.1974, 0.7378, 0.1974, 0.9127, 0.199, 0.9136, 0.04272, 0.8005, 0.04272, 1.022, 0.04052, 1.025, 0.04052, 0.8022, 0.04272, 0.8005, 0.04052, 0.8022, 0.04052, 0.5046, 0.04272, 0.5046, 0.04272, 0.8005, 0.04272, 0.5046, 0.04511, 0.5046, 0.04511, 0.7987, 0.04272, 0.8005, 0.04511, 0.7987, 0.04511, 1.019, 0.04272, 1.022, 0.1192, 0.7421, 0.1146, 0.7456, 0.1146, 0.9263, 0.1192, 0.9203, 0.1192, 0.7421, 0.1192, 0.5046, 0.1146, 0.5046, 0.1146, 0.7456, 0.1192, 0.7421, 0.1227, 0.7394, 0.1227, 0.5046, 0.1192, 0.5046, 0.1192, 0.7421, 0.1192, 0.9203, 0.1227, 0.9156, 0.1227, 0.7394, 0.2295, 0.8037, 0.2295, 1.028, 0.2267, 1.03, 0.2267, 0.8048, 0.2295, 0.8037, 0.2267, 0.8048, 0.2267, 0.5046, 0.2295, 0.5046, 0.2295, 0.8037, 0.2295, 0.5046, 0.2317, 0.5046, 0.2317, 0.8022, 0.2295, 0.8037, 0.2317, 0.8022, 0.2317, 1.025, 0.2295, 1.028, 0.1695, 0.7363, 0.1502, 0.7365, 0.1502, 0.9105, 0.1695, 0.9101, 0.1695, 0.7363, 0.1695, 0.5046, 0.1502, 0.5046, 0.1502, 0.7365, 0.1695, 0.7363, 0.1888, 0.7365, 0.1888, 0.5046, 0.1695, 0.5046, 0.1695, 0.7363, 0.1695, 0.9101, 0.1888, 0.9105, 0.1888, 0.7365, 0.2236, 0.8057, 0.2236, 1.031, 0.2202, 1.032, 0.2202, 0.8062, 0.2236, 0.8057, 0.2202, 0.8062, 0.2202, 0.5046, 0.2236, 0.5046, 0.2236, 0.8057, 0.2236, 0.5046, 0.2267, 0.5046, 0.2267, 0.8048, 0.2236, 0.8057, 0.2267, 0.8048, 0.2267, 1.03, 0.2236, 1.031, 0.1192, 0.7421, 0.1227, 0.7394, 0.1227, 0.9156, 0.1192, 0.9203, 0.1192, 0.7421, 0.1192, 0.5046, 0.1227, 0.5046, 0.1227, 0.7394, 0.1192, 0.7421, 0.1146, 0.7456, 0.1146, 0.5046, 0.1192, 0.5046, 0.1192, 0.7421, 0.1192, 0.9203, 0.1146, 0.9263, 0.1146, 0.7456, 0.2167, 0.8065, 0.2167, 1.033, 0.2031, 1.033, 0.2031, 0.8066, 0.2167, 0.8065, 0.2031, 0.8066, 0.2031, 0.5046, 0.2167, 0.5046, 0.2167, 0.8065, 0.2167, 0.5046, 0.2202, 0.5046, 0.2202, 0.8062, 0.2167, 0.8065, 0.2202, 0.8062, 0.2202, 1.032, 0.2167, 1.033, 0.1051, 0.7568, 0.1051, 0.9459, 0.106, 0.945, 0.106, 0.7563, 0.1051, 0.7568, 0.106, 0.7563, 0.106, 0.5046, 0.1051, 0.5046, 0.09997, 0.7568, 0.09997, 0.5046, 0.09334, 0.5046, 0.09334, 0.7619, 0.09997, 0.7568, 0.09334, 0.7619, 0.09334, 0.9548, 0.09997, 0.9459, 0.04758, 0.7968, 0.04758, 1.016, 0.05561, 1.005, 0.05561, 0.7907, 0.04758, 0.7968, 0.05561, 0.7907, 0.05561, 0.5046, 0.04758, 0.5046, 0.04758, 0.7968, 0.04758, 0.5046, 0.04511, 0.5046, 0.04511, 0.7987, 0.04758, 0.7968, 0.04511, 0.7987, 0.04511, 1.019, 0.04758, 1.016, 0.1067, 0.7556, 0.1067, 0.9439, 0.1088, 0.9424, 0.1088, 0.7548, 0.1067, 0.7556, 0.1088, 0.7548, 0.1088, 0.5046, 0.1067, 0.5046, 0.1015, 0.7556, 0.1015, 0.5046, 0.1007, 0.5046, 0.1007, 0.7563, 0.1015, 0.7556, 0.1007, 0.7563, 0.1007, 0.945, 0.1015, 0.9439, 0.04272, 0.8005, 0.04272, 1.022, 0.04511, 1.019, 0.04511, 0.7987, 0.04272, 0.8005, 0.04511, 0.7987, 0.04511, 0.5046, 0.04272, 0.5046, 0.04272, 0.8005, 0.04272, 0.5046, 0.04052, 0.5046, 0.04052, 0.8022, 0.04272, 0.8005, 0.04052, 0.8022, 0.04052, 1.025, 0.04272, 1.022, 0.09997, 0.7568, 0.09997, 0.9459, 0.09334, 0.9548, 0.09334, 0.7619, 0.09997, 0.7568, 0.09334, 0.7619, 0.09334, 0.5046, 0.09997, 0.5046, 0.2339, 0.7568, 0.2339, 0.5046, 0.233, 0.5046, 0.233, 0.7563, 0.2339, 0.7568, 0.233, 0.7563, 0.233, 0.945, 0.2339, 0.9459, 0.1095, 0.8037, 0.1095, 1.028, 0.1073, 1.025, 0.1073, 0.8022, 0.1095, 0.8037, 0.1073, 0.8022, 0.1073, 0.5046, 0.1095, 0.5046, 0.1095, 0.8037, 0.1095, 0.5046, 0.1122, 0.5046, 0.1122, 0.8048, 0.1095, 0.8037, 0.1122, 0.8048, 0.1122, 1.03, 0.1095, 1.028, 0.1015, 0.7556, 0.1015, 0.9439, 0.1007, 0.945, 0.1007, 0.7563, 0.1015, 0.7556, 0.1007, 0.7563, 0.1007, 0.5046, 0.1015, 0.5046, 0.2323, 0.7556, 0.2323, 0.5046, 0.2302, 0.5046, 0.2302, 0.7548, 0.2323, 0.7556, 0.2302, 0.7548, 0.2302, 0.9424, 0.2323, 0.9439, 0.1154, 0.8057, 0.1154, 1.031, 0.1122, 1.03, 0.1122, 0.8048, 0.1154, 0.8057, 0.1122, 0.8048, 0.1122, 0.5046, 0.1154, 0.5046, 0.1154, 0.8057, 0.1154, 0.5046, 0.1188, 0.5046, 0.1188, 0.8062, 0.1154, 0.8057, 0.1188, 0.8062, 0.1188, 1.032, 0.1154, 1.031, 0.07471, 0.7761, 0.07471, 0.9797, 0.05561, 1.005, 0.05561, 0.7907, 0.07471, 0.7761, 0.05561, 0.7907, 0.05561, 0.5046, 0.07471, 0.5046, 0.07471, 0.7761, 0.07471, 0.5046, 0.09334, 0.5046, 0.09334, 0.7619, 0.07471, 0.7761, 0.09334, 0.7619, 0.09334, 0.9548, 0.07471, 0.9797, 0.1223, 0.8065, 0.1223, 1.033, 0.1188, 1.032, 0.1188, 0.8062, 0.1223, 0.8065, 0.1188, 0.8062, 0.1188, 0.5046, 0.1223, 0.5046, 0.1223, 0.8065, 0.1223, 0.5046, 0.1359, 0.5046, 0.1359, 0.8066, 0.1223, 0.8065, 0.1359, 0.8066, 0.1359, 1.033, 0.1223, 1.033, 0.2248, 0.7537, 0.2248, 0.9405, 0.2302, 0.9424, 0.2302, 0.7548, 0.2248, 0.7537, 0.2302, 0.7548, 0.2302, 0.5046, 0.2248, 0.5046, 0.2248, 0.7537, 0.2248, 0.5046, 0.2179, 0.5046, 0.2179, 0.7519, 0.2248, 0.7537, 0.2179, 0.7519, 0.2179, 0.9374, 0.2248, 0.9405, 0.1695, 0.8066, 0.2031, 0.8066, 0.2031, 1.033, 0.1695, 1.033, 0.1695, 0.8066, 0.1695, 0.5046, 0.2031, 0.5046, 0.2031, 0.8066, 0.1695, 0.8066, 0.1359, 0.8066, 0.1359, 0.5046, 0.1695, 0.5046, 0.1695, 0.8066, 0.1695, 1.033, 0.1359, 1.033, 0.1359, 0.8066, 0.07471, 0.7761, 0.05561, 0.7907, 0.05561, 1.005, 0.07471, 0.9797, 0.07471, 0.7761, 0.07471, 0.5046, 0.05561, 0.5046, 0.05561, 0.7907, 0.07471, 0.7761, 0.09334, 0.7619, 0.09334, 0.5046, 0.07471, 0.5046, 0.07471, 0.7761, 0.07471, 0.9797, 0.09334, 0.9548, 0.09334, 0.7619, 0.143, 0.7371, 0.143, 0.9115, 0.1502, 0.9105, 0.1502, 0.7365, 0.143, 0.7371, 0.1502, 0.7365, 0.1502, 0.5046, 0.143, 0.5046, 0.143, 0.7371, 0.143, 0.5046, 0.1416, 0.5046, 0.1416, 0.7378, 0.143, 0.7371, 0.1416, 0.7378, 0.1416, 0.9127, 0.143, 0.9115, 0.1276, 0.749, 0.1276, 0.9324, 0.133, 0.9263, 0.133, 0.7456, 0.1276, 0.749, 0.133, 0.7456, 0.133, 0.5046, 0.1276, 0.5046, 0.1276, 0.749, 0.1276, 0.5046, 0.1211, 0.5046, 0.1211, 0.7519, 0.1276, 0.749, 0.1211, 0.7519, 0.1211, 0.9374, 0.1276, 0.9324, 0.1142, 0.7537, 0.1088, 0.7548, 0.1088, 0.9424, 0.1142, 0.9405, 0.1142, 0.7537, 0.1142, 0.5046, 0.1088, 0.5046, 0.1088, 0.7548, 0.1142, 0.7537, 0.1211, 0.7519, 0.1211, 0.5046, 0.1142, 0.5046, 0.1142, 0.7537, 0.1142, 0.9405, 0.1211, 0.9374, 0.1211, 0.7519, 0.104, 0.6504, 0.1026, 0.6585, 0.1991, 0.6585, 0.2004, 0.6504, 0.1142, 1.003, 0.1142, 0.9405, 0.1088, 0.9424, 0.1088, 1.005, 0.1142, 1.003, 0.1211, 0.9992, 0.1211, 0.9374, 0.1142, 0.9405, 0.104, 0.6504, 0.2004, 0.6504, 0.2024, 0.6401, 0.1064, 0.6401, 0.1101, 0.6302, 0.2057, 0.6302, 0.2096, 0.6222, 0.1146, 0.6222, 0.1276, 0.9935, 0.133, 0.9866, 0.133, 0.9263, 0.1276, 0.9324, 0.1276, 0.9935, 0.1276, 0.9324, 0.1211, 0.9374, 0.1211, 0.9992, 0.1101, 0.6302, 0.1064, 0.6401, 0.2024, 0.6401, 0.2057, 0.6302, 0.1257, 0.6071, 0.2193, 0.6071, 0.22, 0.5962, 0.1265, 0.5962, 0.143, 0.9697, 0.1502, 0.9685, 0.1502, 0.9105, 0.143, 0.9115, 0.143, 0.9697, 0.143, 0.9115, 0.1416, 0.9127, 0.1416, 0.971, 0.1257, 0.6071, 0.1248, 0.6091, 0.2185, 0.6091, 0.2193, 0.6071, 0.07471, 0.04756, 0.05561, 0.07673, 0.158, 0.07673, 0.1747, 0.04756, 0.07471, 0.04756, 0.07471, -0.02031, 0.05561, 0.005211, 0.05561, 0.07673, 0.07471, 0.04756, 0.09334, 0.01912, 0.09334, -0.0452, 0.07471, -0.02031, 0.07471, 0.04756, 0.1747, 0.04756, 0.191, 0.01912, 0.09334, 0.01912, 0.03469, 0.5671, 0.03474, 0.5164, 0.1397, 0.5164, 0.1397, 0.5671, 0.1695, 0.1087, 0.1695, 0.03316, 0.2031, 0.0331, 0.2031, 0.1086, 0.1695, 0.1087, 0.1359, 0.1086, 0.1359, 0.0331, 0.1695, 0.03316, 0.03469, 0.5671, 0.1397, 0.5671, 0.1397, 0.6178, 0.03474, 0.6178, 0.104, 0.4838, 0.2004, 0.4838, 0.1991, 0.4757, 0.1026, 0.4757, 0.2248, 1.003, 0.2302, 1.005, 0.2302, 0.9424, 0.2248, 0.9405, 0.2248, 1.003, 0.2248, 0.9405, 0.2179, 0.9374, 0.2179, 0.9992, 0.104, 0.4838, 0.1064, 0.4941, 0.2024, 0.4941, 0.2004, 0.4838, 0.03488, 0.6382, 0.1398, 0.6382, 0.1401, 0.6435, 0.03523, 0.6435, 0.1223, 0.1084, 0.1188, 0.1078, 0.1188, 0.03244, 0.1223, 0.03292, 0.1223, 0.1084, 0.1223, 0.03292, 0.1359, 0.0331, 0.1359, 0.1086, 0.03488, 0.6382, 0.03474, 0.6178, 0.1397, 0.6178, 0.1398, 0.6382, 0.07471, 0.04756, 0.1747, 0.04756, 0.158, 0.07673, 0.05561, 0.07673, 0.07471, 0.04756, 0.05561, 0.07673, 0.05561, 0.005211, 0.07471, -0.02031, 0.07471, 0.04756, 0.07471, -0.02031, 0.09334, -0.0452, 0.09334, 0.01912, 0.07471, 0.04756, 0.09334, 0.01912, 0.191, 0.01912, 0.1747, 0.04756, 0.03594, 0.6486, 0.1408, 0.6486, 0.1417, 0.6534, 0.03705, 0.6534, 0.1154, 0.1068, 0.1122, 0.1051, 0.1122, 0.03002, 0.1154, 0.03149, 0.1154, 0.1068, 0.1154, 0.03149, 0.1188, 0.03244, 0.1188, 0.1078, 0.03594, 0.6486, 0.03523, 0.6435, 0.1401, 0.6435, 0.1408, 0.6486, 0.1015, 0.006607, 0.1981, 0.006606, 0.1974, 0.007917, 0.1007, 0.007917, 0.1015, 0.006607, 0.1007, 0.007917, 0.1007, -0.055, 0.1015, -0.05615, 0.2323, 0.006607, 0.2323, -0.05615, 0.2302, -0.05761, 0.2302, 0.004931, 0.1015, 0.4724, 0.1026, 0.4757, 0.1991, 0.4757, 0.1981, 0.4724, 0.0386, 0.6575, 0.1431, 0.6575, 0.1448, 0.6608, 0.04052, 0.6608, 0.1095, 0.1027, 0.1073, 0.09978, 0.1073, 0.02538, 0.1095, 0.02794, 0.1095, 0.1027, 0.1095, 0.02794, 0.1122, 0.03002, 0.1122, 0.1051, 0.0386, 0.6575, 0.03705, 0.6534, 0.1417, 0.6534, 0.1431, 0.6575, 0.09996, 0.008993, 0.1968, 0.008993, 0.191, 0.01912, 0.09334, 0.01912, 0.09996, 0.008993, 0.09334, 0.01912, 0.09334, -0.0452, 0.09997, -0.05406, 0.2339, 0.008993, 0.2339, -0.05406, 0.233, -0.055, 0.233, 0.007917, 0.09996, 0.47, 0.1007, 0.4714, 0.1974, 0.4714, 0.1968, 0.47, 0.04272, 0.09641, 0.1467, 0.09641, 0.1488, 0.09276, 0.04511, 0.09276, 0.04272, 0.09641, 0.04511, 0.09276, 0.04511, 0.01924, 0.04272, 0.02243, 0.04272, 0.09641, 0.04272, 0.02243, 0.04052, 0.02538, 0.04052, 0.09978, 0.04272, 0.09641, 0.04052, 0.09978, 0.1448, 0.09978, 0.1467, 0.09641, 0.1015, 0.6617, 0.1981, 0.6617, 0.1991, 0.6585, 0.1026, 0.6585, 0.1067, 0.006607, 0.1088, 0.004931, 0.1088, -0.05761, 0.1067, -0.05614, 0.1015, 0.006607, 0.1015, -0.05614, 0.1007, -0.055, 0.1007, 0.007918, 0.1015, 0.006607, 0.1007, 0.007918, 0.1974, 0.007917, 0.1981, 0.006606, 0.04758, 0.089, 0.1509, 0.089, 0.158, 0.07673, 0.05561, 0.07673, 0.04758, 0.089, 0.05561, 0.07673, 0.05561, 0.005211, 0.04758, 0.01595, 0.04758, 0.089, 0.04758, 0.01595, 0.04511, 0.01924, 0.04511, 0.09276, 0.04758, 0.089, 0.04511, 0.09276, 0.1488, 0.09276, 0.1509, 0.089, 0.09996, 0.6642, 0.1968, 0.6642, 0.1974, 0.6627, 0.1007, 0.6627, 0.1051, 0.008994, 0.106, 0.007918, 0.106, -0.055, 0.1051, -0.05406, 0.09996, 0.008994, 0.09997, -0.05406, 0.09334, -0.0452, 0.09334, 0.01912, 0.09996, 0.008994, 0.09334, 0.01912, 0.191, 0.01912, 0.1968, 0.008993, 0.03488, 0.496, 0.1398, 0.496, 0.1397, 0.5164, 0.03474, 0.5164, 0.2167, 0.1084, 0.2031, 0.1086, 0.2031, 0.0331, 0.2167, 0.03292, 0.2167, 0.1084, 0.2167, 0.03292, 0.2202, 0.03244, 0.2202, 0.1078, 0.03488, 0.496, 0.03524, 0.4907, 0.1401, 0.4907, 0.1398, 0.496, 0.1192, 0.9796, 0.1227, 0.9743, 0.2167, 0.9743, 0.2136, 0.9796, 0.1192, 0.9796, 0.1192, 0.9203, 0.1227, 0.9156, 0.1227, 0.9743, 0.1192, 0.9796, 0.1147, 0.9866, 0.1146, 0.9263, 0.1192, 0.9203, 0.1192, 0.9796, 0.2136, 0.9796, 0.2096, 0.9866, 0.1147, 0.9866, 0.03594, 0.4855, 0.1408, 0.4855, 0.1401, 0.4907, 0.03524, 0.4907, 0.2236, 0.1068, 0.2202, 0.1078, 0.2202, 0.03244, 0.2236, 0.03149, 0.2236, 0.1068, 0.2236, 0.03149, 0.2267, 0.03002, 0.2267, 0.1051, 0.03594, 0.4855, 0.03705, 0.4808, 0.1417, 0.4808, 0.1408, 0.4855, 0.1268, 0.5671, 0.1265, 0.5962, 0.22, 0.5962, 0.2202, 0.5671, 0.1695, 0.9681, 0.1695, 0.9101, 0.1502, 0.9105, 0.1502, 0.9685, 0.1695, 0.9681, 0.1888, 0.9685, 0.1888, 0.9105, 0.1695, 0.9101, 0.1268, 0.5671, 0.2202, 0.5671, 0.22, 0.538, 0.1265, 0.538, 0.0386, 0.4767, 0.1431, 0.4767, 0.1417, 0.4808, 0.03705, 0.4808, 0.2295, 0.1027, 0.2267, 0.1051, 0.2267, 0.03002, 0.2295, 0.02795, 0.2295, 0.1027, 0.2295, 0.02795, 0.2317, 0.02538, 0.2317, 0.09978, 0.0386, 0.4767, 0.04052, 0.4734, 0.1448, 0.4734, 0.1431, 0.4767, 0.1192, 0.9796, 0.1146, 0.9866, 0.2096, 0.9866, 0.2136, 0.9796, 0.1192, 0.9796, 0.1192, 0.9203, 0.1146, 0.9263, 0.1146, 0.9866, 0.1192, 0.9796, 0.1227, 0.9743, 0.1227, 0.9156, 0.1192, 0.9203, 0.1192, 0.9796, 0.2136, 0.9796, 0.2167, 0.9743, 0.1227, 0.9743, 0.04272, 0.09641, 0.1467, 0.09641, 0.1448, 0.09978, 0.04052, 0.09978, 0.04272, 0.09641, 0.04052, 0.09978, 0.04052, 0.02538, 0.04272, 0.02243, 0.04272, 0.09641, 0.04272, 0.02243, 0.04511, 0.01924, 0.04511, 0.09276, 0.04272, 0.09641, 0.04511, 0.09276, 0.1488, 0.09276, 0.1467, 0.09641, 0.1242, 0.5226, 0.218, 0.5226, 0.2167, 0.5198, 0.1227, 0.5198, 0.199, 0.972, 0.2009, 0.9743, 0.2009, 0.9156, 0.199, 0.9136, 0.199, 0.972, 0.199, 0.9136, 0.1974, 0.9127, 0.1974, 0.971, 0.1242, 0.5226, 0.1248, 0.5251, 0.2185, 0.5251, 0.218, 0.5226, 0.04758, 0.089, 0.1509, 0.089, 0.1488, 0.09276, 0.04511, 0.09276, 0.04758, 0.089, 0.04511, 0.09276, 0.04511, 0.01924, 0.04758, 0.01595, 0.04758, 0.089, 0.04758, 0.01595, 0.05561, 0.005211, 0.05561, 0.07673, 0.04758, 0.089, 0.05561, 0.07673, 0.158, 0.07673, 0.1509, 0.089, 0.1257, 0.5271, 0.2193, 0.5271, 0.2185, 0.5251, 0.1248, 0.5251, 0.196, 0.9697, 0.1974, 0.971, 0.1974, 0.9127, 0.196, 0.9115, 0.196, 0.9697, 0.196, 0.9115, 0.1888, 0.9105, 0.1888, 0.9685, 0.1257, 0.5271, 0.1265, 0.538, 0.22, 0.538, 0.2193, 0.5271, 0.1101, 0.504, 0.2057, 0.504, 0.2024, 0.4941, 0.1064, 0.4941, 0.2114, 0.9935, 0.2179, 0.9992, 0.2179, 0.9374, 0.2114, 0.9323, 0.2114, 0.9935, 0.2114, 0.9323, 0.206, 0.9263, 0.206, 0.9866, 0.1101, 0.504, 0.1147, 0.512, 0.2096, 0.512, 0.2057, 0.504, 0.1242, 0.6116, 0.218, 0.6116, 0.2185, 0.6091, 0.1248, 0.6091, 0.14, 0.972, 0.1416, 0.971, 0.1416, 0.9127, 0.14, 0.9136, 0.14, 0.972, 0.14, 0.9136, 0.1381, 0.9156, 0.1381, 0.9743, 0.1242, 0.6116, 0.1227, 0.6144, 0.2167, 0.6144, 0.218, 0.6116, 0.06252, 0.6001, 0.06252, 1.0, 2.567e-05, 1.0, 2.518e-05, 0.6001, 1.0, 0.6001, 1.0, 1.0, 0.7876, 1.0, 0.7876, 0.6, 0.2124, 0.6, 0.2124, 1.0, 4.104e-07, 1.0, 3.508e-07, 0.6001, 0.7619, 0.6063, 0.7619, 0.5, 0.8095, 0.5, 0.8095, 0.6063, 0.2125, 0.7114, 2.5e-05, 0.7114, 2.5e-05, 0.6489, 0.2125, 0.6489, 0.2126, -2.272e-06, 0.2124, 0.6, 3.508e-07, 0.6001, 2.912e-07, -2.242e-06, 0.9524, 0.3, 0.9524, 0.6, 0.9048, 0.6, 0.9048, 0.3, 1.0, -2.6e-06, 1.0, 0.6001, 0.7876, 0.6, 0.7874, -2.6e-06, 0.06252, 2.5e-05, 0.06252, 0.6001, 2.518e-05, 0.6001, 2.5e-05, 2.5e-05, 0.2125, 0.6489, 0.7875, 0.6489, 0.7875, 0.7114, 0.2125, 0.7114, 2.501e-05, 0.6001, 0.06252, 0.6001, 0.06252, 1.0, 2.5e-05, 1.0, 5.276e-08, 0.6001, 0.2124, 0.6, 0.2124, 1.0, 5.276e-08, 1.0, 0.7876, 0.6, 1.0, 0.6001, 1.0, 1.0, 0.7876, 1.0, 0.8095, 0.5, 0.8571, 0.5, 0.8571, 0.6063, 0.8095, 0.6063, 0.7875, 0.7114, 0.7875, 0.6489, 1.0, 0.6489, 1.0, 0.7114, 0.7874, -1.437e-06, 1.0, -1.437e-06, 1.0, 0.6001, 0.7876, 0.6, 0.9524, 0.3, 0.9048, 0.3, 0.9048, 0.0, 0.9524, 0.0, 2.912e-07, -2.242e-06, 0.2126, -2.242e-06, 0.2124, 0.6, 5.276e-08, 0.6001, 2.501e-05, 2.5e-05, 0.06252, 2.5e-05, 0.06252, 0.6001, 2.501e-05, 0.6001, 0.2124, 0.6, 0.7876, 0.6, 0.7876, 1.0, 0.2124, 1.0, 0.9524, 0.2876, 0.9524, 0.0, 1.0, 0.0, 1.0, 0.2876, 0.2124, 1.0, 0.2124, 0.6, 0.7876, 0.6, 0.7876, 1.0])
me_lod_b_puerta2.materials.append(mat_texturaventana)
me_lod_b_puerta2.materials.append(mat_texturaparedinterior)
me_lod_b_puerta2.use_remesh_preserve_volume = False
me_lod_b_puerta2.use_remesh_preserve_attributes = False
me_lod_b_puerta2.use_mirror_vertex_groups = False
me_lod_b_puerta2.update()

# ---- objects
ob_lod_a_puerta2 = bpy.data.objects.new('LOD_A_Puerta2', me_lod_a_puerta2)
ob_lod_b_puerta2 = bpy.data.objects.new('LOD_B_Puerta2', me_lod_b_puerta2)

# ---- transforms, parenting, visibility, modifiers, constraints
ob_lod_a_puerta2.location = (0.0, 0.0, 0.0)
ob_lod_a_puerta2.lineart.crease_threshold = 0.0
ob_lod_b_puerta2.location = (0.0, 0.0, 0.0)
ob_lod_b_puerta2.lineart.crease_threshold = 0.0

# ---- collection membership
col_collection_1.objects.link(ob_lod_a_puerta2)
col_collection_2.objects.link(ob_lod_b_puerta2)

# ---- scene / render settings (as saved in the file)
scene.frame_start = 1; scene.frame_end = 250; scene.frame_set(1)
scene.render.engine = 'CYCLES'
scene.render.resolution_percentage = 50
scene.render.dither_intensity = 0.0
scene.render.use_persistent_data = True
scene.cycles.shading_system = True
scene.cycles.use_denoising = False
scene.cycles.samples = 128
scene.cycles.sampling_pattern = 'TABULATED_SOBOL'
scene.cycles.light_sampling_threshold = 0.0
scene.cycles.use_adaptive_sampling = False
scene.cycles.use_light_tree = False
scene.cycles.blur_glossy = 0.0
scene.cycles.sample_clamp_indirect = 0.0
scene.view_settings.view_transform = 'Standard'
bpy.context.view_layer.update()

# ---- added for rendering (the .blend has no active camera and no usable light): camera, sun
cam_auto = bpy.data.cameras.new('AutoCamera')
cam_auto.lens = 50.0
cam_auto.sensor_width = 36.0
cam_auto.clip_end = 1000.0
ob_auto_camera = bpy.data.objects.new('AutoCamera', cam_auto)
scene.collection.objects.link(ob_auto_camera)
ob_auto_camera.location = (7.2504, -6.17547, 6.20032)
ob_auto_camera.rotation_euler = (1.09748, -7.21219e-08, 0.694738)
scene.camera = ob_auto_camera
light_auto_sun = bpy.data.lights.new('AutoSun', 'SUN')
light_auto_sun.energy = 3.0
light_auto_sun.angle = 0.0523599
ob_auto_sun = bpy.data.objects.new('AutoSun', light_auto_sun)
scene.collection.objects.link(ob_auto_sun)
ob_auto_sun.rotation_euler = (0.872665, 0.174533, 0.523599)
bpy.context.view_layer.update()
